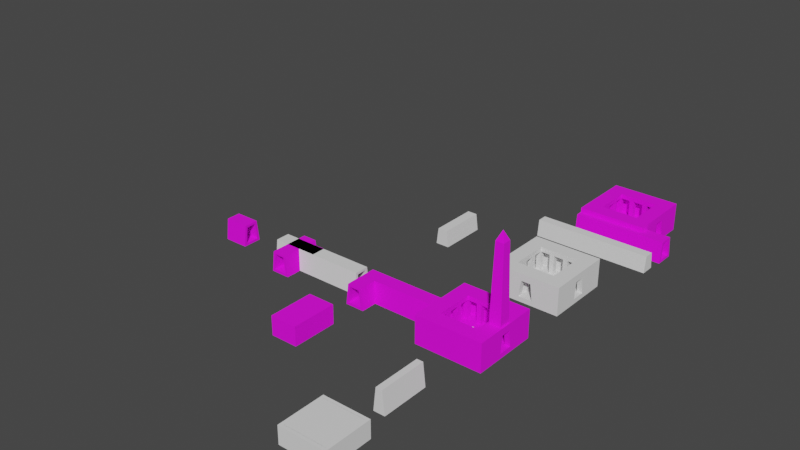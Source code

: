 # Source: courtyard.blend  (saved by Blender 3.4.6; exported with 4.5.12 LTS)
import bpy
from mathutils import Matrix  # noqa: F401  (used for matrix-valued properties, if any)

bpy.ops.wm.read_factory_settings(use_empty=True)
scene = bpy.context.scene
scene.name = 'Scene'

# ---- collections
col_collection = bpy.data.collections.new('Collection'); scene.collection.children.link(col_collection)

# ---- images (referenced by path relative to the original .blend; pixels are not part of the script)
import os
ASSET_DIR = os.environ.get("B2B_ASSET_DIR", "")  # directory of the original .blend (textures are referenced by path, not embedded)
HERE = os.path.dirname(os.path.abspath(__file__))  # packed textures are extracted next to this script under _unpacked/

def load_image(name, relpath, width, height, colorspace="sRGB"):
    """Load a texture the original file referenced (path relative to the .blend, or extracted next to this script)."""
    p = next((c for c in (os.path.join(HERE, relpath), os.path.join(ASSET_DIR, relpath)) if relpath and os.path.exists(c)), "")
    if p:
        img = bpy.data.images.load(p, check_existing=True)
        img.name = name
    else:  # same state as the original file: an image datablock whose file is absent (Cycles renders it pink)
        img = bpy.data.images.new(name, width, height)
        img.source = "FILE"
        img.filepath = "//" + (relpath or name)
    img.colorspace_settings.name = colorspace
    return img
img_stone_1_atlas_png = load_image('stone-1-atlas.png', 'stone-1-atlas.png', 1024, 1024, 'sRGB')

# ---- materials (node trees are filled in below, after node groups)
mat_stone_1 = bpy.data.materials.new('stone-1')
mat_stone_1.use_transparent_shadow = False

# ---- node groups
ng_auto_smooth = bpy.data.node_groups.new('Auto Smooth', 'GeometryNodeTree')
_s = ng_auto_smooth.interface.new_socket(name='Geometry', in_out='OUTPUT', socket_type='NodeSocketGeometry')
_s = ng_auto_smooth.interface.new_socket(name='Geometry', in_out='INPUT', socket_type='NodeSocketGeometry')
_s = ng_auto_smooth.interface.new_socket(name='Angle', in_out='INPUT', socket_type='NodeSocketFloat')
_s.subtype = 'ANGLE'
_s.min_value = 0.0
_s.max_value = 3.142
ng_auto_smooth.is_modifier = True
_N = ng_auto_smooth.nodes; _L = ng_auto_smooth.links
n0 = _N.new('NodeGroupOutput'); n0.name = 'Group Output'; n0.location = (480, -100)
n1 = _N.new('NodeGroupInput'); n1.name = 'Group Input'; n1.location = (-420, -300)
n2 = _N.new('NodeGroupInput'); n2.name = 'Group Input.001'; n2.location = (-60, -100)
n3 = _N.new('GeometryNodeSetShadeSmooth'); n3.name = 'Set Shade Smooth'; n3.location = (120, -100)
n3.domain = 'EDGE'
n4 = _N.new('GeometryNodeSetShadeSmooth'); n4.name = 'Set Shade Smooth.001'; n4.location = (300, -100)
n5 = _N.new('GeometryNodeInputMeshEdgeAngle'); n5.name = 'Edge Angle'; n5.location = (-420, -220)
n6 = _N.new('GeometryNodeInputEdgeSmooth'); n6.name = 'Is Edge Smooth'; n6.location = (-60, -160)
n7 = _N.new('GeometryNodeInputShadeSmooth'); n7.name = 'Is Face Smooth'; n7.location = (-240, -340)
n8 = _N.new('FunctionNodeBooleanMath'); n8.name = 'Boolean Math'; n8.location = (-60, -220)
n9 = _N.new('FunctionNodeCompare'); n9.name = 'Compare'; n9.location = (-240, -180)
n9.operation = 'LESS_EQUAL'
_L.new(n5.outputs[0], n9.inputs[0])
_L.new(n4.outputs[0], n0.inputs[0])
_L.new(n1.outputs[1], n9.inputs[1])
_L.new(n9.outputs[0], n8.inputs[0])
_L.new(n7.outputs[0], n8.inputs[1])
_L.new(n2.outputs[0], n3.inputs[0])
_L.new(n6.outputs[0], n3.inputs[1])
_L.new(n3.outputs[0], n4.inputs[0])
_L.new(n8.outputs[0], n3.inputs[2])
n0.is_active_output = True

# ---- material node trees
mat_stone_1.use_nodes = True; mat_stone_1.node_tree.nodes.clear()
_N = mat_stone_1.node_tree.nodes; _L = mat_stone_1.node_tree.links
n0 = _N.new('ShaderNodeBsdfPrincipled'); n0.name = 'Principled BSDF'; n0.location = (10, 300)
n0.distribution = 'GGX'
n0.subsurface_method = 'RANDOM_WALK_SKIN'
n0.inputs[2].default_value = 1.0
n0.inputs[3].default_value = 1.45
n0.inputs[13].default_value = 0.2727
n0.inputs[27].default_value = (0.0, 0.0, 0.0, 1.0)
n0.inputs[28].default_value = 1.0
n1 = _N.new('ShaderNodeOutputMaterial'); n1.name = 'Material Output'; n1.location = (300, 300)
n2 = _N.new('ShaderNodeTexImage'); n2.name = 'Image Texture'; n2.location = (-288, 210)
n2.image = img_stone_1_atlas_png
_L.new(n0.outputs[0], n1.inputs[0])
_L.new(n2.outputs[0], n0.inputs[0])
n1.is_active_output = True

# ---- world
world_world = bpy.data.worlds.new('World'); scene.world = world_world
world_world.use_nodes = True; world_world.node_tree.nodes.clear()
_N = world_world.node_tree.nodes; _L = world_world.node_tree.links
n0 = _N.new('ShaderNodeOutputWorld'); n0.name = 'World Output'; n0.location = (300, 300)
n1 = _N.new('ShaderNodeBackground'); n1.name = 'Background'; n1.location = (10, 300)
n1.inputs[0].default_value = (0.05088, 0.05088, 0.05088, 1.0)
_L.new(n1.outputs[0], n0.inputs[0])
n0.is_active_output = True
world_world.color = (0.05088, 0.05088, 0.05088)
world_world.use_sun_shadow = False
world_world.sun_shadow_jitter_overblur = 0.0

# ---- meshes
me_plane = bpy.data.meshes.new('Plane')
me_plane.from_pydata([(-1.004, -1.004, 0.0), (1.004, -1.004, 0.0), (-1.004, 1.004, 0.0), (1.004, 1.004, 0.0), (-1.004, 1.004, 0.6698), (-1.004, -1.004, 0.6698), (1.004, -1.004, 0.6698), (1.004, 1.004, 0.6698), (-1.198, 1.197, -0.1732), (-1.198, -1.197, -0.1732), (1.197, -1.197, -0.1732), (1.197, 1.197, -0.1732), (-1.198, 1.197, 0.6698), (-1.198, -1.197, 0.6698), (1.197, -1.197, 0.6698), (1.197, 1.197, 0.6698), (0.1432, 0.1349, 0.0), (0.573, 0.1349, 0.0), (0.573, 0.5646, 0.0), (0.1432, 0.5646, 0.0), (0.1432, 0.5646, -0.1732), (0.1432, 0.1349, -0.1732), (0.573, 0.1349, -0.1732), (0.573, 0.5646, -0.1732), (-1.004, -0.1723, 0.5856), (-1.004, 0.1723, 0.5856), (-1.004, -0.2457, 2.384e-07), (-1.004, 0.2457, 2.384e-07), (-1.198, -0.2457, 2.384e-07), (-1.198, 0.2457, 2.384e-07), (-1.198, -0.1723, 0.5856), (-1.198, 0.1723, 0.5856), (-1.004, -1.004, 0.8371), (1.004, -1.004, 0.8371), (-1.198, 1.197, 0.8371), (-1.198, -1.197, 0.8371), (1.197, 1.197, 0.8371), (1.197, -1.197, 0.8371), (-1.004, 1.004, 0.8371), (1.004, 1.004, 0.8371), (-0.6692, -0.6692, 0.6698), (0.6692, -0.6692, 0.6698), (-0.6692, 0.6692, 0.6698), (0.6692, 0.6692, 0.6698), (-0.6692, 0.6692, 0.8371), (0.6692, 0.6692, 0.8371), (-0.6692, -0.6692, 0.8371), (0.6692, -0.6692, 0.8371), (1.004, 0.1723, 0.5856), (1.004, -0.1723, 0.5856), (1.004, -0.2457, 2.384e-07), (1.004, 0.2457, 2.384e-07), (1.197, -0.2457, 2.384e-07), (1.197, 0.2457, 2.384e-07), (1.197, 0.1723, 0.5856), (1.197, -0.1723, 0.5856)], [], [(1, 3, 18, 17), (16, 0, 1, 17), (3, 7, 4, 2), (0, 5, 6, 1), (1, 6, 7, 3, 51, 48, 49, 50), (3, 1, 50, 51), (24, 5, 0, 26), (26, 0, 2, 27), (11, 10, 22, 23), (20, 8, 11, 23), (11, 8, 12, 15), (9, 10, 14, 13), (52, 10, 11, 53), (55, 14, 10, 52), (31, 12, 8, 29), (8, 9, 28, 29), (14, 15, 36, 37), (12, 13, 35, 34), (33, 39, 45, 47), (15, 12, 34, 36), (23, 22, 21, 20), (17, 18, 19, 16), (18, 3, 2, 19), (19, 2, 0, 16), (9, 8, 20, 21), (10, 9, 21, 22), (29, 27, 25, 31), (26, 28, 30, 24), (26, 27, 29, 28), (31, 25, 24, 30), (30, 13, 12, 31), (28, 9, 13, 30), (25, 4, 5, 24), (27, 2, 4, 25), (39, 33, 37, 36), (32, 38, 34, 35), (38, 39, 36, 34), (33, 32, 35, 37), (4, 7, 43, 42), (13, 14, 37, 35), (32, 33, 47, 46), (38, 32, 46, 44), (42, 43, 45, 44), (41, 40, 46, 47), (43, 41, 47, 45), (40, 42, 44, 46), (6, 5, 40, 41), (7, 6, 41, 43), (5, 4, 42, 40), (39, 38, 44, 45), (55, 49, 48, 54), (51, 50, 52, 53), (54, 48, 51, 53), (52, 50, 49, 55), (54, 15, 14, 55), (53, 11, 15, 54)])
me_plane.polygons.foreach_set('material_index', [0, 0, 0, 0, 0, 0, 0, 0, 0, 0, 0, 0, 0, 0, 0, 0, 0, 0, 0, 0, 0, 0, 0, 0, 0, 0, 568, 568, 568, 568, 0, 0, 0, 0, 0, 0, 0, 0, 0, 0, 0, 0, 0, 0, 0, 0, 0, 0, 0, 0, 568, 568, 568, 568, 0, 0])
_uv = me_plane.uv_layers.new(name='UVMap')
_uv.uv.foreach_set('vector', [0.9072, 0.9124, 0.5916, 0.9124, 0.6606, 0.8446, 0.7282, 0.8446, 0.7282, 0.7771, 0.9072, 0.5967, 0.9072, 0.9124, 0.7282, 0.8446, 0.488, 0.7933, 0.488, 0.9942, 0.006785, 0.9942, 0.006785, 0.7933, 0.4913, 0.8315, 0.4913, 0.9932, 0.006648, 0.9932, 0.006648, 0.8315, 0.4941, 0.8355, 0.4941, 0.9962, 0.01244, 0.9962, 0.01244, 0.8355, 0.1943, 0.8355, 0.2119, 0.976, 0.2946, 0.976, 0.3122, 0.8355, 0.03274, 0.2368, 0.4374, 0.1576, 0.2946, 0.1211, 0.1801, 0.1681, 0.2154, 0.9744, 0.02227, 0.994, 0.02227, 0.8384, 0.1984, 0.8384, 0.2791, 0.7641, 0.4374, 0.6881, 6.613e-05, 0.7683, 0.1412, 0.81, 0.1333, 0.3534, 0.2995, 0.274, 0.1719, 0.461, 0.1329, 0.4842, 0.1265, 0.585, 0.02558, 0.9999, 0.1333, 0.3534, 0.1329, 0.4842, 0.6538, 0.4915, 0.6538, 0.01862, 0.8202, 0.01862, 0.8202, 0.4915, 0.7027, 0.4744, 0.7027, 0.02646, 0.8603, 0.02646, 0.8603, 0.4744, 0.9592, 0.2047, 0.9936, 0.01559, 0.9936, 0.4914, 0.9592, 0.3024, 0.8428, 0.2193, 0.8261, 0.01559, 0.9936, 0.01559, 0.9592, 0.2047, 0.7839, 0.2831, 0.8007, 0.487, 0.6329, 0.487, 0.6674, 0.2977, 0.6329, 0.487, 0.6329, 0.01078, 0.6674, 0.2, 0.6674, 0.2977, 0.8261, 0.01559, 0.8261, 0.4914, 0.7928, 0.4914, 0.7928, 0.01559, 0.8007, 0.487, 0.8007, 0.01078, 0.8339, 0.01078, 0.8339, 0.487, 0.946, 0.4472, 0.5527, 0.4472, 0.6183, 0.3816, 0.8804, 0.3816, 0.8202, 0.4915, 0.8202, 0.01862, 0.8533, 0.01862, 0.8533, 0.4915, 0.1329, 0.4842, 0.1719, 0.461, 0.1444, 0.549, 0.1265, 0.585, 0.7282, 0.8446, 0.6606, 0.8446, 0.6606, 0.7771, 0.7282, 0.7771, 0.6606, 0.8446, 0.5916, 0.9124, 0.5916, 0.5967, 0.6606, 0.7771, 0.6606, 0.7771, 0.5916, 0.5967, 0.9072, 0.5967, 0.7282, 0.7771, 0.364, 0.6339, 0.02558, 0.9999, 0.1265, 0.585, 0.1444, 0.549, 0.2995, 0.274, 0.364, 0.6339, 0.1444, 0.549, 0.1719, 0.461, 0.6155, 0.1691, 0.6155, 0.07309, 0.9081, 0.07309, 0.9081, 0.1691, 0.5531, 0.4644, 0.5531, 0.3402, 0.9315, 0.3402, 0.9315, 0.4644, 0.0113, 0.1491, 0.2026, 0.1478, 0.2021, 0.07236, 0.01077, 0.07371, 0.05373, 0.01543, 0.1725, 0.01543, 0.1725, 0.2268, 0.05373, 0.2268, 0.7839, 0.2146, 0.8007, 0.01078, 0.8007, 0.487, 0.7839, 0.2831, 0.6674, 0.2, 0.6329, 0.01078, 0.8007, 0.01078, 0.7839, 0.2146, 0.2954, 0.9744, 0.4886, 0.994, 0.02227, 0.994, 0.2154, 0.9744, 0.3125, 0.8384, 0.4886, 0.8384, 0.4886, 0.994, 0.2954, 0.9744, 0.5527, 0.4472, 0.946, 0.4472, 0.9837, 0.485, 0.515, 0.485, 0.946, 0.05398, 0.5527, 0.05398, 0.515, 0.01605, 0.9837, 0.01605, 0.5527, 0.05398, 0.5527, 0.4472, 0.515, 0.485, 0.515, 0.01605, 0.946, 0.4472, 0.946, 0.05398, 0.9837, 0.01605, 0.9837, 0.485, 0.9945, 0.996, 0.5078, 0.996, 0.5753, 0.9285, 0.927, 0.9285, 0.8603, 0.4744, 0.8603, 0.02646, 0.8916, 0.02646, 0.8916, 0.4744, 0.946, 0.05398, 0.946, 0.4472, 0.8804, 0.3816, 0.8804, 0.1196, 0.5527, 0.05398, 0.946, 0.05398, 0.8804, 0.1196, 0.6183, 0.1196, 0.9205, 0.6016, 0.9205, 0.91, 0.8819, 0.91, 0.8819, 0.6016, 0.9131, 0.9189, 0.9131, 0.5802, 0.8707, 0.5802, 0.8707, 0.9189, 0.5952, 0.8955, 0.5952, 0.6129, 0.6305, 0.6129, 0.6305, 0.8955, 0.603, 0.9095, 0.9049, 0.9095, 0.9049, 0.8718, 0.603, 0.8718, 0.5078, 0.5093, 0.9945, 0.5093, 0.927, 0.5768, 0.5753, 0.5768, 0.5078, 0.996, 0.5078, 0.5093, 0.5753, 0.5768, 0.5753, 0.9285, 0.9945, 0.5093, 0.9945, 0.996, 0.927, 0.9285, 0.927, 0.5768, 0.5527, 0.4472, 0.5527, 0.05398, 0.6183, 0.1196, 0.6183, 0.3816, 0.1371, 0.2242, 0.03931, 0.2242, 0.03931, 0.04928, 0.1371, 0.04928, 0.01934, 0.1596, 0.2055, 0.1596, 0.2055, 0.2326, 0.01934, 0.2326, 0.9731, 0.2382, 0.9731, 0.09416, 0.5318, 0.09416, 0.5318, 0.2382, 0.5318, 0.2383, 0.5318, 0.3824, 0.9731, 0.3824, 0.9731, 0.2383, 0.8428, 0.2878, 0.8261, 0.4914, 0.8261, 0.01559, 0.8428, 0.2193, 0.9592, 0.3024, 0.9936, 0.4914, 0.8261, 0.4914, 0.8428, 0.2878])
me_plane.materials.append(mat_stone_1)
me_plane.update()
me_cylinder = bpy.data.meshes.new('Cylinder')
me_cylinder.from_pydata([(0.0, 0.6, -0.875), (0.0, 0.6, 0.875), (0.1171, 0.5885, -0.875), (0.1171, 0.5885, 0.875), (0.2296, 0.5543, -0.875), (0.2296, 0.5543, 0.875), (0.3333, 0.4989, -0.875), (0.3333, 0.4989, 0.875), (0.4243, 0.4243, -0.875), (0.4243, 0.4243, 0.875), (0.4989, 0.3333, -0.875), (0.4989, 0.3333, 0.875), (0.5543, 0.2296, -0.875), (0.5543, 0.2296, 0.875), (0.5885, 0.1171, -0.875), (0.5885, 0.1171, 0.875), (0.6, 0.0, -0.875), (0.6, 0.0, 0.875), (0.5885, -0.1171, -0.875), (0.5885, -0.1171, 0.875), (0.5543, -0.2296, -0.875), (0.5543, -0.2296, 0.875), (0.4989, -0.3333, -0.875), (0.4989, -0.3333, 0.875), (0.4243, -0.4243, -0.875), (0.4243, -0.4243, 0.875), (0.3333, -0.4989, -0.875), (0.3333, -0.4989, 0.875), (0.2296, -0.5543, -0.875), (0.2296, -0.5543, 0.875), (0.1171, -0.5885, -0.875), (0.1171, -0.5885, 0.875), (0.0, -0.6, -0.875), (0.0, -0.6, 0.875), (-0.1171, -0.5885, -0.875), (-0.1171, -0.5885, 0.875), (-0.2296, -0.5543, -0.875), (-0.2296, -0.5543, 0.875), (-0.3333, -0.4989, -0.875), (-0.3333, -0.4989, 0.875), (-0.4243, -0.4243, -0.875), (-0.4243, -0.4243, 0.875), (-0.4989, -0.3333, -0.875), (-0.4989, -0.3333, 0.875), (-0.5543, -0.2296, -0.875), (-0.5543, -0.2296, 0.875), (-0.5885, -0.1171, -0.875), (-0.5885, -0.1171, 0.875), (-0.6, 0.0, -0.875), (-0.6, 0.0, 0.875), (-0.5885, 0.1171, -0.875), (-0.5885, 0.1171, 0.875), (-0.5543, 0.2296, -0.875), (-0.5543, 0.2296, 0.875), (-0.4989, 0.3333, -0.875), (-0.4989, 0.3333, 0.875), (-0.4243, 0.4243, -0.875), (-0.4243, 0.4243, 0.875), (-0.3333, 0.4989, -0.875), (-0.3333, 0.4989, 0.875), (-0.2296, 0.5543, -0.875), (-0.2296, 0.5543, 0.875), (-0.1171, 0.5885, -0.875), (-0.1171, 0.5885, 0.875)], [], [(0, 1, 3, 2), (2, 3, 5, 4), (4, 5, 7, 6), (6, 7, 9, 8), (8, 9, 11, 10), (10, 11, 13, 12), (12, 13, 15, 14), (14, 15, 17, 16), (16, 17, 19, 18), (18, 19, 21, 20), (20, 21, 23, 22), (22, 23, 25, 24), (24, 25, 27, 26), (26, 27, 29, 28), (28, 29, 31, 30), (30, 31, 33, 32), (32, 33, 35, 34), (34, 35, 37, 36), (36, 37, 39, 38), (38, 39, 41, 40), (40, 41, 43, 42), (42, 43, 45, 44), (44, 45, 47, 46), (46, 47, 49, 48), (48, 49, 51, 50), (50, 51, 53, 52), (52, 53, 55, 54), (54, 55, 57, 56), (56, 57, 59, 58), (58, 59, 61, 60), (3, 1, 63, 61, 59, 57, 55, 53, 51, 49, 47, 45, 43, 41, 39, 37, 35, 33, 31, 29, 27, 25, 23, 21, 19, 17, 15, 13, 11, 9, 7, 5), (60, 61, 63, 62), (62, 63, 1, 0), (0, 2, 4, 6, 8, 10, 12, 14, 16, 18, 20, 22, 24, 26, 28, 30, 32, 34, 36, 38, 40, 42, 44, 46, 48, 50, 52, 54, 56, 58, 60, 62)])
_uv = me_cylinder.uv_layers.new(name='UVMap')
_uv.uv.foreach_set('vector', [1.0, 0.5, 1.0, 1.0, 0.9688, 1.0, 0.9688, 0.5, 0.9688, 0.5, 0.9688, 1.0, 0.9375, 1.0, 0.9375, 0.5, 0.9375, 0.5, 0.9375, 1.0, 0.9062, 1.0, 0.9062, 0.5, 0.9062, 0.5, 0.9062, 1.0, 0.875, 1.0, 0.875, 0.5, 0.875, 0.5, 0.875, 1.0, 0.8438, 1.0, 0.8438, 0.5, 0.8438, 0.5, 0.8438, 1.0, 0.8125, 1.0, 0.8125, 0.5, 0.8125, 0.5, 0.8125, 1.0, 0.7812, 1.0, 0.7812, 0.5, 0.7812, 0.5, 0.7812, 1.0, 0.75, 1.0, 0.75, 0.5, 0.75, 0.5, 0.75, 1.0, 0.7188, 1.0, 0.7188, 0.5, 0.7188, 0.5, 0.7188, 1.0, 0.6875, 1.0, 0.6875, 0.5, 0.6875, 0.5, 0.6875, 1.0, 0.6562, 1.0, 0.6562, 0.5, 0.6562, 0.5, 0.6562, 1.0, 0.625, 1.0, 0.625, 0.5, 0.625, 0.5, 0.625, 1.0, 0.5938, 1.0, 0.5938, 0.5, 0.5938, 0.5, 0.5938, 1.0, 0.5625, 1.0, 0.5625, 0.5, 0.5625, 0.5, 0.5625, 1.0, 0.5312, 1.0, 0.5312, 0.5, 0.5312, 0.5, 0.5312, 1.0, 0.5, 1.0, 0.5, 0.5, 0.5, 0.5, 0.5, 1.0, 0.4688, 1.0, 0.4688, 0.5, 0.4688, 0.5, 0.4688, 1.0, 0.4375, 1.0, 0.4375, 0.5, 0.4375, 0.5, 0.4375, 1.0, 0.4062, 1.0, 0.4062, 0.5, 0.4062, 0.5, 0.4062, 1.0, 0.375, 1.0, 0.375, 0.5, 0.375, 0.5, 0.375, 1.0, 0.3438, 1.0, 0.3438, 0.5, 0.3438, 0.5, 0.3438, 1.0, 0.3125, 1.0, 0.3125, 0.5, 0.3125, 0.5, 0.3125, 1.0, 0.2812, 1.0, 0.2812, 0.5, 0.2812, 0.5, 0.2812, 1.0, 0.25, 1.0, 0.25, 0.5, 0.25, 0.5, 0.25, 1.0, 0.2188, 1.0, 0.2188, 0.5, 0.2188, 0.5, 0.2188, 1.0, 0.1875, 1.0, 0.1875, 0.5, 0.1875, 0.5, 0.1875, 1.0, 0.1562, 1.0, 0.1562, 0.5, 0.1562, 0.5, 0.1562, 1.0, 0.125, 1.0, 0.125, 0.5, 0.125, 0.5, 0.125, 1.0, 0.09375, 1.0, 0.09375, 0.5, 0.09375, 0.5, 0.09375, 1.0, 0.0625, 1.0, 0.0625, 0.5, 0.2968, 0.4854, 0.25, 0.49, 0.2032, 0.4854, 0.1582, 0.4717, 0.1167, 0.4496, 0.08029, 0.4197, 0.05045, 0.3833, 0.02827, 0.3418, 0.01461, 0.2968, 0.01, 0.25, 0.01461, 0.2032, 0.02827, 0.1582, 0.05045, 0.1167, 0.08029, 0.08029, 0.1167, 0.05045, 0.1582, 0.02827, 0.2032, 0.01461, 0.25, 0.01, 0.2968, 0.01461, 0.3418, 0.02827, 0.3833, 0.05045, 0.4197, 0.08029, 0.4496, 0.1167, 0.4717, 0.1582, 0.4854, 0.2032, 0.49, 0.25, 0.4854, 0.2968, 0.4717, 0.3418, 0.4496, 0.3833, 0.4197, 0.4197, 0.3833, 0.4496, 0.3418, 0.4717, 0.0625, 0.5, 0.0625, 1.0, 0.03125, 1.0, 0.03125, 0.5, 0.03125, 0.5, 0.03125, 1.0, 0.0, 1.0, 0.0, 0.5, 0.75, 0.49, 0.7968, 0.4854, 0.8418, 0.4717, 0.8833, 0.4496, 0.9197, 0.4197, 0.9496, 0.3833, 0.9717, 0.3418, 0.9854, 0.2968, 0.99, 0.25, 0.9854, 0.2032, 0.9717, 0.1582, 0.9496, 0.1167, 0.9197, 0.08029, 0.8833, 0.05045, 0.8418, 0.02827, 0.7968, 0.01461, 0.75, 0.01, 0.7032, 0.01461, 0.6582, 0.02827, 0.6167, 0.05045, 0.5803, 0.08029, 0.5504, 0.1167, 0.5283, 0.1582, 0.5146, 0.2032, 0.51, 0.25, 0.5146, 0.2968, 0.5283, 0.3418, 0.5504, 0.3833, 0.5803, 0.4197, 0.6167, 0.4496, 0.6582, 0.4717, 0.7032, 0.4854])
me_cylinder.update()
me_cube_004 = bpy.data.meshes.new('Cube.004')
me_cube_004.from_pydata([(-1.0, -1.0, -1.0), (-1.0, -1.0, 7.0), (-1.0, 1.0, -1.0), (-1.0, 1.0, 7.0), (1.0, -1.0, -1.0), (1.0, -1.0, 7.0), (1.0, 1.0, -1.0), (1.0, 1.0, 7.0), (-7.0, -1.0, -1.0), (-7.0, -1.0, 7.0), (-7.0, 1.0, -1.0), (-7.0, 1.0, 7.0), (-5.0, -1.0, -1.0), (-5.0, -1.0, 7.0), (-5.0, 1.0, -1.0), (-5.0, 1.0, 7.0), (5.0, -17.0, -1.0), (5.0, -17.0, 7.0), (7.0, -17.0, -1.0), (7.0, -17.0, 7.0), (5.0, -19.0, -1.0), (5.0, -19.0, 7.0), (7.0, -19.0, -1.0), (7.0, -19.0, 7.0), (5.0, -11.0, -1.0), (5.0, -11.0, 7.0), (7.0, -11.0, -1.0), (7.0, -11.0, 7.0), (5.0, -13.0, -1.0), (5.0, -13.0, 7.0), (7.0, -13.0, -1.0), (7.0, -13.0, 7.0), (5.0, -5.0, -1.0), (5.0, -5.0, 7.0), (7.0, -5.0, -1.0), (7.0, -5.0, 7.0), (5.0, -7.0, -1.0), (5.0, -7.0, 7.0), (7.0, -7.0, -1.0), (7.0, -7.0, 7.0), (5.0, 1.0, -1.0), (5.0, 1.0, 7.0), (7.0, 1.0, -1.0), (7.0, 1.0, 7.0), (5.0, -1.0, -1.0), (5.0, -1.0, 7.0), (7.0, -1.0, -1.0), (7.0, -1.0, 7.0), (-13.0, -17.0, -1.0), (-13.0, -17.0, 7.0), (-11.0, -17.0, -1.0), (-11.0, -17.0, 7.0), (-13.0, -19.0, -1.0), (-13.0, -19.0, 7.0), (-11.0, -19.0, -1.0), (-11.0, -19.0, 7.0), (-13.0, -11.0, -1.0), (-13.0, -11.0, 7.0), (-11.0, -11.0, -1.0), (-11.0, -11.0, 7.0), (-13.0, -13.0, -1.0), (-13.0, -13.0, 7.0), (-11.0, -13.0, -1.0), (-11.0, -13.0, 7.0), (-13.0, -5.0, -1.0), (-13.0, -5.0, 7.0), (-11.0, -5.0, -1.0), (-11.0, -5.0, 7.0), (-13.0, -7.0, -1.0), (-13.0, -7.0, 7.0), (-11.0, -7.0, -1.0), (-11.0, -7.0, 7.0), (-13.0, 1.0, -1.0), (-13.0, 1.0, 7.0), (-11.0, 1.0, -1.0), (-11.0, 1.0, 7.0), (-13.0, -1.0, -1.0), (-13.0, -1.0, 7.0), (-11.0, -1.0, -1.0), (-11.0, -1.0, 7.0), (-1.0, -19.0, -1.0), (-1.0, -19.0, 7.0), (-1.0, -17.0, -1.0), (-1.0, -17.0, 7.0), (1.0, -19.0, -1.0), (1.0, -19.0, 7.0), (1.0, -17.0, -1.0), (1.0, -17.0, 7.0), (-7.0, -19.0, -1.0), (-7.0, -19.0, 7.0), (-7.0, -17.0, -1.0), (-7.0, -17.0, 7.0), (-5.0, -19.0, -1.0), (-5.0, -19.0, 7.0), (-5.0, -17.0, -1.0), (-5.0, -17.0, 7.0), (-1.0, -19.0, 1.591), (-1.0, -19.0, 4.292), (-1.0, -17.0, 4.292), (-1.0, -17.0, 1.591), (1.0, -17.0, 4.292), (1.0, -17.0, 1.591), (1.0, -19.0, 4.292), (1.0, -19.0, 1.591)], [], [(0, 1, 3, 2), (2, 3, 7, 6), (6, 7, 5, 4), (4, 5, 1, 0), (2, 6, 4, 0), (7, 3, 1, 5), (8, 9, 11, 10), (10, 11, 15, 14), (14, 15, 13, 12), (12, 13, 9, 8), (10, 14, 12, 8), (15, 11, 9, 13), (16, 17, 19, 18), (18, 19, 23, 22), (22, 23, 21, 20), (20, 21, 17, 16), (18, 22, 20, 16), (23, 19, 17, 21), (24, 25, 27, 26), (26, 27, 31, 30), (30, 31, 29, 28), (28, 29, 25, 24), (26, 30, 28, 24), (31, 27, 25, 29), (32, 33, 35, 34), (34, 35, 39, 38), (38, 39, 37, 36), (36, 37, 33, 32), (34, 38, 36, 32), (39, 35, 33, 37), (40, 41, 43, 42), (42, 43, 47, 46), (46, 47, 45, 44), (44, 45, 41, 40), (42, 46, 44, 40), (47, 43, 41, 45), (48, 49, 51, 50), (50, 51, 55, 54), (54, 55, 53, 52), (52, 53, 49, 48), (50, 54, 52, 48), (55, 51, 49, 53), (56, 57, 59, 58), (58, 59, 63, 62), (62, 63, 61, 60), (60, 61, 57, 56), (58, 62, 60, 56), (63, 59, 57, 61), (64, 65, 67, 66), (66, 67, 71, 70), (70, 71, 69, 68), (68, 69, 65, 64), (66, 70, 68, 64), (71, 67, 65, 69), (72, 73, 75, 74), (74, 75, 79, 78), (78, 79, 77, 76), (76, 77, 73, 72), (74, 78, 76, 72), (79, 75, 73, 77), (97, 81, 83, 98), (98, 83, 87, 100), (100, 87, 85, 102), (102, 85, 81, 97), (82, 86, 84, 80), (87, 83, 81, 85), (88, 89, 91, 90), (90, 91, 95, 94), (94, 95, 93, 92), (92, 93, 89, 88), (90, 94, 92, 88), (95, 91, 89, 93), (84, 103, 96, 80), (103, 102, 97, 96), (86, 101, 103, 84), (101, 100, 102, 103), (82, 99, 101, 86), (99, 98, 100, 101), (80, 96, 99, 82), (96, 97, 98, 99)])
me_cube_004.polygons.foreach_set('use_smooth', [True] * 80)
me_cube_004.polygons.foreach_set('material_index', [0, 0, 0, 0, 0, 0, 1, 1, 1, 1, 0, 0, 1, 1, 1, 1, 0, 0, 0, 0, 0, 0, 0, 0, 1, 1, 1, 1, 0, 0, 0, 0, 0, 0, 0, 0, 0, 0, 0, 0, 0, 0, 1, 1, 1, 1, 0, 0, 1, 1, 1, 1, 0, 0, 0, 0, 0, 0, 0, 0, 0, 0, 0, 0, 0, 0, 1, 1, 1, 1, 0, 0, 0, 0, 0, 0, 0, 0, 0, 0])
_uv = me_cube_004.uv_layers.new(name='UVMap')
_uv.uv.foreach_set('vector', [0.1325, 0.5226, 0.1325, 0.9806, 0.01797, 0.9806, 0.01797, 0.5226, 0.4759, 0.5226, 0.4759, 0.9806, 0.3614, 0.9806, 0.3614, 0.5226, 0.3614, 0.5226, 0.3614, 0.9806, 0.247, 0.9806, 0.247, 0.5226, 0.247, 0.5226, 0.247, 0.9806, 0.1325, 0.9806, 0.1325, 0.5226, 0.6465, 0.4013, 0.6465, 0.2014, 0.8464, 0.2014, 0.8464, 0.4013, 0.6621, 0.4044, 0.6621, 0.2045, 0.862, 0.2045, 0.862, 0.4044, 0.4241, 0.2743, 0.4241, 0.4886, 0.3705, 0.4886, 0.3705, 0.2743, 0.3705, 0.2743, 0.3705, 0.4886, 0.3169, 0.4886, 0.3169, 0.2743, 0.3169, 0.2743, 0.3169, 0.4886, 0.2634, 0.4886, 0.2634, 0.2743, 0.4777, 0.2743, 0.4777, 0.4886, 0.4241, 0.4886, 0.4241, 0.2743, 0.625, 0.1224, 0.8249, 0.1224, 0.8249, 0.3223, 0.625, 0.3223, 0.6094, 0.3193, 0.6094, 0.1194, 0.8093, 0.1194, 0.8093, 0.3193, 0.4798, 0.5213, 0.4798, 0.9797, 0.3652, 0.9797, 0.3652, 0.5213, 0.3652, 0.5213, 0.3652, 0.9797, 0.2506, 0.9797, 0.2506, 0.5213, 0.2506, 0.5213, 0.2506, 0.9797, 0.136, 0.9797, 0.136, 0.5213, 0.136, 0.5213, 0.136, 0.9797, 0.02135, 0.9797, 0.02135, 0.5213, 0.6367, 0.3321, 0.6367, 0.1322, 0.8366, 0.1322, 0.8366, 0.3321, 0.6211, 0.329, 0.6211, 0.1291, 0.821, 0.1291, 0.821, 0.329, 0.05921, 0.01022, 0.05921, 0.2232, 0.005954, 0.2232, 0.005954, 0.01022, 0.219, 0.01022, 0.219, 0.2232, 0.1657, 0.2232, 0.1657, 0.01022, 0.1657, 0.01022, 0.1657, 0.2232, 0.1125, 0.2232, 0.1125, 0.01022, 0.1125, 0.01022, 0.1125, 0.2232, 0.05921, 0.2232, 0.05921, 0.01022, 0.6425, 0.3106, 0.6425, 0.1107, 0.8424, 0.1107, 0.8424, 0.3106, 0.627, 0.3076, 0.627, 0.1077, 0.8269, 0.1077, 0.8269, 0.3076, 0.563, 0.1588, 0.9398, 0.1523, 0.9414, 0.2464, 0.5646, 0.253, 0.5646, 0.253, 0.9414, 0.2464, 0.943, 0.3406, 0.5663, 0.3472, 0.5663, 0.3472, 0.943, 0.3406, 0.9447, 0.4348, 0.5679, 0.4414, 0.5614, 0.06464, 0.9381, 0.05807, 0.9398, 0.1523, 0.563, 0.1588, 0.6153, 0.2704, 0.6153, 0.07054, 0.8152, 0.07054, 0.8152, 0.2704, 0.6308, 0.2735, 0.6308, 0.0736, 0.8307, 0.0736, 0.8307, 0.2735, 0.5076, 0.3607, 0.9887, 0.3607, 0.9887, 0.481, 0.5076, 0.481, 0.5076, -9.888e-05, 0.9887, -9.905e-05, 0.9887, 0.1202, 0.5076, 0.1202, 0.5076, 0.1202, 0.9887, 0.1202, 0.9887, 0.2404, 0.5076, 0.2404, 0.5076, 0.2404, 0.9887, 0.2404, 0.9887, 0.3607, 0.5076, 0.3607, 0.7819, 0.3536, 0.582, 0.3536, 0.582, 0.1537, 0.7819, 0.1537, 0.5664, 0.1506, 0.7663, 0.1506, 0.7663, 0.3505, 0.5664, 0.3505, 0.1345, 0.5167, 0.1345, 0.9778, 0.2498, 0.9778, 0.2498, 0.5167, 0.2498, 0.5167, 0.2498, 0.9778, 0.3651, 0.9778, 0.3651, 0.5167, 0.3651, 0.5167, 0.3651, 0.9778, 0.4803, 0.9778, 0.4803, 0.5167, 0.01926, 0.5167, 0.01926, 0.9778, 0.1345, 0.9778, 0.1345, 0.5167, 0.6718, 0.3067, 0.6718, 0.1068, 0.8717, 0.1068, 0.8717, 0.3067, 0.6563, 0.3037, 0.6563, 0.1037, 0.8562, 0.1037, 0.8562, 0.3037, 0.486, 0.5157, 0.486, 0.9801, 0.3699, 0.9801, 0.3699, 0.5157, 0.3699, 0.5157, 0.3699, 0.9801, 0.2538, 0.9801, 0.2538, 0.5157, 0.2538, 0.5157, 0.2538, 0.9801, 0.1377, 0.9801, 0.1377, 0.5157, 0.1377, 0.5157, 0.1377, 0.9801, 0.02156, 0.9801, 0.02156, 0.5157, 0.7089, 0.2891, 0.7089, 0.08922, 0.9088, 0.08922, 0.9088, 0.2891, 0.6934, 0.2861, 0.6934, 0.08617, 0.8933, 0.08617, 0.8933, 0.2861, 0.5109, 0.3663, 0.9842, 0.3663, 0.9842, 0.4846, 0.5109, 0.4846, 0.5109, 0.01133, 0.9842, 0.01133, 0.9842, 0.1297, 0.5109, 0.1297, 0.5109, 0.1297, 0.9842, 0.1297, 0.9842, 0.248, 0.5109, 0.248, 0.5109, 0.248, 0.9842, 0.248, 0.9842, 0.3663, 0.5109, 0.3663, 0.6132, 0.07555, 0.8131, 0.07555, 0.8131, 0.2755, 0.6132, 0.2755, 0.5977, 0.2724, 0.5977, 0.0725, 0.7976, 0.0725, 0.7976, 0.2724, 0.5073, 0.003786, 0.9979, 0.003786, 0.9979, 0.1264, 0.5073, 0.1264, 0.5073, 0.1264, 0.9979, 0.1264, 0.9979, 0.2491, 0.5073, 0.2491, 0.5073, 0.2491, 0.9979, 0.2491, 0.9979, 0.3717, 0.5073, 0.3717, 0.5073, 0.3717, 0.9979, 0.3717, 0.9979, 0.4944, 0.5073, 0.4944, 0.6113, 0.2676, 0.6113, 0.06774, 0.8112, 0.06774, 0.8112, 0.2676, 0.5957, 0.2646, 0.5957, 0.06468, 0.7956, 0.06468, 0.7956, 0.2646, 0.8298, 0.01597, 0.9869, 0.01597, 0.9869, 0.132, 0.8298, 0.132, 0.8298, 0.132, 0.9869, 0.132, 0.9869, 0.2481, 0.8298, 0.2481, 0.8298, 0.2481, 0.9869, 0.2481, 0.9869, 0.3642, 0.8298, 0.3642, 0.8298, 0.3642, 0.9869, 0.3642, 0.9869, 0.4802, 0.8298, 0.4802, 0.6992, 0.4219, 0.6992, 0.222, 0.8991, 0.222, 0.8991, 0.4219, 0.8835, 0.4189, 0.6836, 0.4189, 0.6836, 0.219, 0.8835, 0.219, 0.5227, 0.137, 0.9866, 0.137, 0.9866, 0.253, 0.5227, 0.253, 0.5227, 0.253, 0.9866, 0.253, 0.9866, 0.369, 0.5227, 0.369, 0.5227, 0.369, 0.9866, 0.369, 0.9866, 0.485, 0.5227, 0.485, 0.5227, 0.02107, 0.9866, 0.02107, 0.9866, 0.137, 0.5227, 0.137, 0.625, 0.3516, 0.625, 0.1517, 0.8249, 0.1517, 0.8249, 0.3516, 0.8093, 0.3486, 0.6094, 0.3486, 0.6094, 0.1487, 0.8093, 0.1487, 0.5226, 0.3642, 0.673, 0.3642, 0.673, 0.4802, 0.5226, 0.4802, 0.673, 0.3642, 0.8298, 0.3642, 0.8298, 0.4802, 0.673, 0.4802, 0.5226, 0.2481, 0.673, 0.2481, 0.673, 0.3642, 0.5226, 0.3642, 0.673, 0.2481, 0.8298, 0.2481, 0.8298, 0.3642, 0.673, 0.3642, 0.5226, 0.132, 0.673, 0.132, 0.673, 0.2481, 0.5226, 0.2481, 0.673, 0.132, 0.8298, 0.132, 0.8298, 0.2481, 0.673, 0.2481, 0.5226, 0.01597, 0.673, 0.01597, 0.673, 0.132, 0.5226, 0.132, 0.673, 0.01597, 0.8298, 0.01597, 0.8298, 0.132, 0.673, 0.132])
me_cube_004.materials.append(mat_stone_1)
me_cube_004.update()
me_cube_006 = bpy.data.meshes.new('Cube.006')
me_cube_006.from_pydata([(-5.25, -1.468, -1.75), (-5.25, -1.03, 1.75), (-5.25, 1.468, -1.75), (-5.25, 1.03, 1.75), (5.25, -1.468, -1.75), (5.25, -1.03, 1.75), (5.25, 1.468, -1.75), (5.25, 1.03, 1.75), (-5.25, 2.03, -2.246), (-5.25, -2.03, -2.246), (-5.25, -1.525, 2.253), (-5.25, 1.525, 2.253), (5.25, 2.03, -2.246), (5.25, 1.525, 2.253), (5.25, -2.03, -2.246), (5.25, -1.525, 2.253)], [], [(2, 6, 7, 3), (4, 0, 1, 5), (2, 0, 4, 6), (7, 5, 1, 3), (8, 11, 13, 12), (14, 15, 10, 9), (8, 12, 14, 9), (13, 11, 10, 15), (3, 1, 10, 11), (0, 2, 8, 9), (4, 5, 15, 14), (6, 4, 14, 12), (2, 3, 11, 8), (1, 0, 9, 10), (5, 7, 13, 15), (7, 6, 12, 13)])
_uv = me_cube_006.uv_layers.new(name='UVMap')
_uv.uv.foreach_set('vector', [0.001913, 0.5049, 0.4986, 0.5049, 0.4986, 0.9966, 0.001913, 0.9966, 0.001273, 0.5032, 0.4982, 0.5032, 0.4982, 0.9975, 0.001273, 0.9975, 0.01126, 0.262, 0.2075, 0.262, 0.2075, 0.4958, 0.01126, 0.4958, 0.03934, 0.007551, 0.1718, 0.007551, 0.1718, 0.2327, 0.03934, 0.2327, 0.81, 0.4799, 0.6134, 0.4799, 0.6134, 0.02404, 0.81, 0.02404, 0.593, 0.006278, 0.8031, 0.006278, 0.8031, 0.4937, 0.593, 0.4937, 0.125, 0.5, 0.375, 0.5, 0.375, 0.75, 0.125, 0.75, 0.1181, 0.4954, 0.1181, 0.2655, 0.1849, 0.2655, 0.1849, 0.4954, 0.1375, 0.9368, 0.3547, 0.9368, 0.407, 0.9899, 0.08521, 0.9899, 0.401, 0.5676, 0.09122, 0.5676, 0.03198, 0.5153, 0.4602, 0.5153, 0.1221, 0.5632, 0.1685, 0.9334, 0.116, 0.9866, 0.06267, 0.5108, 0.4327, 0.5632, 0.1221, 0.5632, 0.06267, 0.5108, 0.4921, 0.5108, 0.09122, 0.5676, 0.1375, 0.9368, 0.08521, 0.9899, 0.03198, 0.5153, 0.3547, 0.9368, 0.401, 0.5676, 0.4602, 0.5153, 0.407, 0.9899, 0.1685, 0.9334, 0.3863, 0.9334, 0.4387, 0.9866, 0.116, 0.9866, 0.3863, 0.9334, 0.4327, 0.5632, 0.4921, 0.5108, 0.4387, 0.9866])
me_cube_006.materials.append(mat_stone_1)
me_cube_006.update()
me_cube_007 = bpy.data.meshes.new('Cube.007')
me_cube_007.from_pydata([(-3.655, 1.03, 1.75), (2.625, -1.468, -1.75), (2.625, -1.03, 1.75), (2.625, 1.468, -1.75), (2.625, 1.03, 1.75), (-1.1, -1.525, 2.253), (-4.15, 1.525, 2.253), (2.625, 2.03, -2.246), (2.625, 1.525, 2.253), (2.625, -2.03, -2.246), (2.625, -1.525, 2.253), (-4.093, 1.468, -1.75), (-1.157, -1.468, -1.75), (-1.595, -1.03, 1.75), (-4.655, 2.03, -2.246), (-0.5951, -2.03, -2.246), (-4.093, -5.455, -1.75), (-1.157, -5.455, -1.75), (-1.595, -5.455, 1.75), (-3.655, -5.455, 1.75), (-4.655, -5.455, -2.246), (-0.5951, -5.455, -2.246), (-1.1, -5.455, 2.253), (-4.15, -5.455, 2.253)], [], [(11, 3, 4, 0), (1, 12, 13, 2), (11, 12, 1, 3), (4, 2, 13, 0), (14, 6, 8, 7), (9, 10, 5, 15), (14, 7, 9, 15), (8, 6, 5, 10), (1, 2, 10, 9), (3, 1, 9, 7), (2, 4, 8, 10), (4, 3, 7, 8), (5, 6, 23, 22), (13, 12, 17, 18), (11, 0, 19, 16), (15, 5, 22, 21), (19, 18, 22, 23), (17, 16, 20, 21), (16, 19, 23, 20), (18, 17, 21, 22), (14, 15, 21, 20), (0, 13, 18, 19), (12, 11, 16, 17), (6, 14, 20, 23)])
_uv = me_cube_007.uv_layers.new(name='UVMap')
_uv.uv.foreach_set('vector', [0.006623, 0.5073, 0.4897, 0.5073, 0.4897, 0.9973, 0.06875, 0.9973, 0.002522, 0.5044, 0.4417, 0.5044, 0.4983, 0.9977, 0.002522, 0.9977, 0.01384, 0.4789, 0.1032, 0.3896, 0.1032, 0.2746, 0.01384, 0.2746, 0.2143, 0.1869, 0.2143, 0.1214, 0.08025, 0.1214, 0.01483, 0.1869, 0.8466, 0.4745, 0.5723, 0.4439, 0.5723, 0.03347, 0.8466, 0.03347, 0.4736, 0.2692, 0.4736, 0.4964, 0.2867, 0.4964, 0.312, 0.2692, 0.125, 0.5, 0.375, 0.5, 0.375, 0.75, 0.125, 0.75, 0.4723, 0.4735, 0.292, 0.4735, 0.3732, 0.3923, 0.4723, 0.3923, 0.09596, 0.5705, 0.1391, 0.9144, 0.09035, 0.9639, 0.04077, 0.5217, 0.3846, 0.5705, 0.09596, 0.5705, 0.04077, 0.5217, 0.4397, 0.5217, 0.1391, 0.9144, 0.3415, 0.9144, 0.3902, 0.9639, 0.09035, 0.9639, 0.3415, 0.9144, 0.3846, 0.5705, 0.4397, 0.5217, 0.3902, 0.9639, 0.3732, 0.3923, 0.292, 0.4735, 0.292, 0.2878, 0.3732, 0.2878, 0.00612, 0.9923, 0.04631, 0.5089, 0.4956, 0.5089, 0.4956, 0.9923, 0.493, 0.5054, 0.4622, 0.9954, 0.006736, 0.9954, 0.006736, 0.5054, 0.3144, 0.2979, 0.2991, 0.4881, 0.4636, 0.483, 0.4577, 0.2935, 0.1262, 0.9215, 0.3347, 0.9215, 0.3849, 0.9725, 0.07607, 0.9725, 0.3791, 0.5672, 0.08184, 0.5672, 0.02499, 0.517, 0.436, 0.517, 0.08184, 0.5672, 0.1262, 0.9215, 0.07607, 0.9725, 0.02499, 0.517, 0.3347, 0.9215, 0.3791, 0.5672, 0.436, 0.517, 0.3849, 0.9725, 0.125, 0.5, 0.125, 0.75, 0.125, 0.75, 0.125, 0.5, 0.01483, 0.1869, 0.08025, 0.1214, 0.08025, 0.0119, 0.01483, 0.0119, 0.1032, 0.3896, 0.01384, 0.4789, 0.2244, 0.4789, 0.2244, 0.3896, 0.6127, 0.04185, 0.8945, 0.01044, 0.8945, 0.4763, 0.6127, 0.4763])
me_cube_007.materials.append(mat_stone_1)
me_cube_007.update()
me_cube_009 = bpy.data.meshes.new('Cube.009')
me_cube_009.from_pydata([(-1.75, -1.75, -1.75), (-0.9677, -1.75, 1.75), (-1.75, 1.75, -1.75), (-0.9677, 1.75, 1.75), (1.75, -1.75, -1.75), (0.9677, -1.75, 1.75), (1.75, 1.75, -1.75), (0.9677, 1.75, 1.75)], [], [(0, 1, 3, 2), (2, 3, 7, 6), (6, 7, 5, 4), (4, 5, 1, 0), (2, 6, 4, 0), (7, 3, 1, 5)])
_uv = me_cube_009.uv_layers.new(name='UVMap')
_uv.uv.foreach_set('vector', [0.375, 0.0, 0.625, 0.0, 0.625, 0.25, 0.375, 0.25, 0.375, 0.25, 0.625, 0.25, 0.625, 0.5, 0.375, 0.5, 0.375, 0.5, 0.625, 0.5, 0.625, 0.75, 0.375, 0.75, 0.375, 0.75, 0.625, 0.75, 0.625, 1.0, 0.375, 1.0, 0.125, 0.5, 0.375, 0.5, 0.375, 0.75, 0.125, 0.75, 0.625, 0.5, 0.875, 0.5, 0.875, 0.75, 0.625, 0.75])
me_cube_009.update()
me_cube_010 = bpy.data.meshes.new('Cube.010')
me_cube_010.from_pydata([(-1.75, -1.75, -1.75), (-1.75, -1.75, 1.75), (-1.75, 1.75, -1.75), (-1.75, 1.75, 1.75), (1.75, -1.75, -1.75), (1.75, -1.75, 1.75), (1.75, 1.75, -1.75), (1.75, 1.75, 1.75), (1.18, 1.75, -1.75), (0.3562, 1.75, -1.75), (0.3562, 1.75, 1.75), (1.18, 1.75, 1.75), (-0.4117, -1.75, -1.75), (0.4117, -1.75, -1.75), (0.4117, -1.75, 1.75), (-0.4117, -1.75, 1.75), (-1.75, -1.75, 1.178), (-1.75, 1.75, 1.178), (1.75, 1.75, 1.178), (1.75, -1.75, 1.178), (0.4117, -1.75, 1.178), (-0.4117, -1.75, 1.178), (0.3562, 1.75, 1.178), (1.18, 1.75, 1.178), (-1.985, 2.012, -1.994), (-1.985, -2.027, -1.994), (-1.985, -2.027, 1.178), (-1.985, -2.027, 1.75), (-1.985, 2.012, 1.75), (-1.985, 2.012, 1.178), (0.3562, 2.012, -1.994), (1.18, 2.012, 1.75), (1.985, 2.012, 1.75), (1.985, 2.012, 1.178), (1.985, 2.012, -1.994), (1.985, -2.027, -1.994), (1.985, -2.027, 1.75), (1.985, -2.027, 1.178), (0.4117, -2.027, -1.994), (-0.4117, -2.027, 1.75), (1.18, 2.012, -1.994), (0.3562, 2.012, 1.75), (-0.4117, -2.027, -1.994), (0.4117, -2.027, 1.75), (0.4117, -2.027, 1.178), (-0.4117, -2.027, 1.178), (0.3562, 2.012, 1.178), (1.18, 2.012, 1.178), (0.3562, 2.012, -1.75), (1.18, 2.012, -1.75)], [], [(16, 17, 3, 1), (23, 18, 7, 11), (18, 19, 5, 7), (21, 16, 1, 15), (8, 13, 4, 6), (2, 0, 12, 9), (9, 12, 13, 8), (19, 20, 14, 5), (20, 21, 15, 14), (17, 22, 10, 3), (22, 23, 11, 10), (2, 9, 22, 17), (13, 12, 21, 20), (4, 13, 20, 19), (12, 0, 16, 21), (6, 4, 19, 18), (8, 6, 18, 23), (0, 2, 17, 16), (26, 27, 28, 29), (47, 31, 32, 33), (33, 32, 36, 37), (45, 39, 27, 26), (40, 34, 35, 38), (24, 30, 42, 25), (30, 40, 38, 42), (37, 36, 43, 44), (44, 43, 39, 45), (29, 28, 41, 46), (46, 41, 31, 47), (24, 29, 46, 48, 30), (38, 44, 45, 42), (35, 37, 44, 38), (42, 45, 26, 25), (34, 33, 37, 35), (40, 49, 47, 33, 34), (25, 26, 29, 24), (1, 3, 28, 27), (14, 15, 39, 43), (23, 22, 46, 47), (30, 48, 49, 40), (3, 10, 41, 28), (15, 1, 27, 39), (5, 14, 43, 36), (8, 23, 47, 49), (7, 5, 36, 32), (10, 11, 31, 41), (11, 7, 32, 31), (9, 8, 49, 48), (22, 9, 48, 46)])
_uv = me_cube_010.uv_layers.new(name='UVMap')
_uv.uv.foreach_set('vector', [0.5841, 0.0, 0.5841, 0.25, 0.625, 0.25, 0.625, 0.0, 0.5841, 0.4167, 0.5841, 0.5, 0.625, 0.5, 0.625, 0.4167, 0.5841, 0.5, 0.5841, 0.75, 0.625, 0.75, 0.625, 0.5, 0.5841, 0.9167, 0.5841, 1.0, 0.625, 1.0, 0.625, 0.9167, 0.2917, 0.5, 0.2917, 0.75, 0.375, 0.75, 0.375, 0.5, 0.125, 0.5, 0.125, 0.75, 0.2083, 0.75, 0.2083, 0.5, 0.2083, 0.5, 0.2083, 0.75, 0.2917, 0.75, 0.2917, 0.5, 0.5841, 0.75, 0.5841, 0.8333, 0.625, 0.8333, 0.625, 0.75, 0.5841, 0.8333, 0.5841, 0.9167, 0.625, 0.9167, 0.625, 0.8333, 0.5841, 0.25, 0.5841, 0.3333, 0.625, 0.3333, 0.625, 0.25, 0.5841, 0.3333, 0.5841, 0.4167, 0.625, 0.4167, 0.625, 0.3333, 0.375, 0.25, 0.375, 0.3333, 0.5841, 0.3333, 0.5841, 0.25, 0.375, 0.8333, 0.375, 0.9167, 0.5841, 0.9167, 0.5841, 0.8333, 0.375, 0.75, 0.375, 0.8333, 0.5841, 0.8333, 0.5841, 0.75, 0.375, 0.9167, 0.375, 1.0, 0.5841, 1.0, 0.5841, 0.9167, 0.375, 0.5, 0.375, 0.75, 0.5841, 0.75, 0.5841, 0.5, 0.375, 0.4167, 0.375, 0.5, 0.5841, 0.5, 0.5841, 0.4167, 0.375, 0.0, 0.375, 0.25, 0.5841, 0.25, 0.5841, 0.0, 0.5841, 0.0, 0.625, 0.0, 0.625, 0.25, 0.5841, 0.25, 0.5841, 0.4167, 0.625, 0.4167, 0.625, 0.5, 0.5841, 0.5, 0.5841, 0.5, 0.625, 0.5, 0.625, 0.75, 0.5841, 0.75, 0.5841, 0.9167, 0.625, 0.9167, 0.625, 1.0, 0.5841, 1.0, 0.2917, 0.5, 0.375, 0.5, 0.375, 0.75, 0.2917, 0.75, 0.125, 0.5, 0.2083, 0.5, 0.2083, 0.75, 0.125, 0.75, 0.2083, 0.5, 0.2917, 0.5, 0.2917, 0.75, 0.2083, 0.75, 0.5841, 0.75, 0.625, 0.75, 0.625, 0.8333, 0.5841, 0.8333, 0.5841, 0.8333, 0.625, 0.8333, 0.625, 0.9167, 0.5841, 0.9167, 0.5841, 0.25, 0.625, 0.25, 0.625, 0.3333, 0.5841, 0.3333, 0.5841, 0.3333, 0.625, 0.3333, 0.625, 0.4167, 0.5841, 0.4167, 0.375, 0.25, 0.5841, 0.25, 0.5841, 0.3333, 0.4796, 0.3333, 0.375, 0.3333, 0.375, 0.8333, 0.5841, 0.8333, 0.5841, 0.9167, 0.375, 0.9167, 0.375, 0.75, 0.5841, 0.75, 0.5841, 0.8333, 0.375, 0.8333, 0.375, 0.9167, 0.5841, 0.9167, 0.5841, 1.0, 0.375, 1.0, 0.375, 0.5, 0.5841, 0.5, 0.5841, 0.75, 0.375, 0.75, 0.375, 0.4167, 0.4796, 0.4167, 0.5841, 0.4167, 0.5841, 0.5, 0.375, 0.5, 0.375, 0.0, 0.5841, 0.0, 0.5841, 0.25, 0.375, 0.25, 0.625, 0.0, 0.625, 0.25, 0.625, 0.25, 0.625, 0.0, 0.625, 0.8333, 0.625, 0.9167, 0.625, 0.9167, 0.625, 0.8333, 0.5841, 0.4167, 0.5841, 0.3333, 0.5841, 0.3333, 0.5841, 0.4167, 0.375, 0.3333, 0.4796, 0.3333, 0.4796, 0.4167, 0.375, 0.4167, 0.625, 0.25, 0.625, 0.3333, 0.625, 0.3333, 0.625, 0.25, 0.625, 0.9167, 0.625, 1.0, 0.625, 1.0, 0.625, 0.9167, 0.625, 0.75, 0.625, 0.8333, 0.625, 0.8333, 0.625, 0.75, 0.375, 0.4167, 0.5841, 0.4167, 0.5841, 0.4167, 0.4796, 0.4167, 0.625, 0.5, 0.625, 0.75, 0.625, 0.75, 0.625, 0.5, 0.625, 0.3333, 0.625, 0.4167, 0.625, 0.4167, 0.625, 0.3333, 0.625, 0.4167, 0.625, 0.5, 0.625, 0.5, 0.625, 0.4167, 0.375, 0.3333, 0.375, 0.4167, 0.4796, 0.4167, 0.4796, 0.3333, 0.5841, 0.3333, 0.375, 0.3333, 0.4796, 0.3333, 0.5841, 0.3333])
me_cube_010.update()
me_cube_011 = bpy.data.meshes.new('Cube.011')
me_cube_011.from_pydata([(-1.75, -1.75, -1.75), (-1.75, -1.75, 1.75), (-1.75, 1.75, -1.75), (-1.75, 1.75, 1.75), (1.75, -1.75, -1.75), (1.75, -1.75, 1.75), (1.75, 1.75, -1.75), (1.75, 1.75, 1.75), (-1.75, -1.75, 1.178), (-1.75, 1.75, 1.178), (1.75, 1.75, 1.178), (1.75, -1.75, 1.178), (0.8166, 1.75, -1.75), (-0.8166, 1.75, -1.75), (-0.8166, 1.75, 1.75), (0.8166, 1.75, 1.75), (-0.8166, -1.75, -1.75), (0.8166, -1.75, -1.75), (0.8166, -1.75, 1.75), (-0.8166, -1.75, 1.75), (0.8166, -1.75, 1.178), (-0.8166, -1.75, 1.178), (-0.8166, 1.75, 1.178), (0.8166, 1.75, 1.178), (-2.302, 1.949, -2.348), (-2.302, -1.927, -2.348), (-2.302, -1.927, 1.178), (-2.302, -1.927, 1.75), (-2.302, 1.949, 1.75), (-2.302, 1.949, 1.178), (-0.8166, 1.949, -2.348), (0.8166, 1.949, 1.75), (2.302, 1.949, 1.75), (2.302, 1.949, 1.178), (2.302, 1.949, -2.348), (2.302, -1.927, -2.348), (2.302, -1.927, 1.75), (2.302, -1.927, 1.178), (0.8166, -1.927, -2.348), (-0.8166, -1.927, 1.75), (-0.8166, -1.927, 1.178), (0.8166, 1.949, 1.178), (0.8166, 1.949, -2.348), (-0.8166, 1.949, 1.75), (-0.8166, -1.927, -2.348), (0.8166, -1.927, 1.75), (0.8166, -1.927, 1.178), (-0.8166, 1.949, 1.178), (-0.8166, 1.949, -1.75), (0.8166, 1.949, -1.75)], [], [(8, 9, 3, 1), (23, 10, 7, 15), (10, 11, 5, 7), (21, 8, 1, 19), (12, 17, 4, 6), (16, 0, 8, 21), (6, 4, 11, 10), (12, 6, 10, 23), (0, 2, 9, 8), (2, 13, 22, 9), (4, 17, 20, 11), (17, 16, 21, 20), (2, 0, 16, 13), (13, 16, 17, 12), (11, 20, 18, 5), (20, 21, 19, 18), (9, 22, 14, 3), (22, 23, 15, 14), (26, 27, 28, 29), (41, 31, 32, 33), (33, 32, 36, 37), (40, 39, 27, 26), (42, 34, 35, 38), (44, 40, 26, 25), (34, 33, 37, 35), (42, 49, 41, 33, 34), (25, 26, 29, 24), (24, 29, 47, 48, 30), (35, 37, 46, 38), (38, 46, 40, 44), (24, 30, 44, 25), (30, 42, 38, 44), (37, 36, 45, 46), (46, 45, 39, 40), (29, 28, 43, 47), (47, 43, 31, 41), (18, 19, 39, 45), (23, 22, 47, 41), (30, 48, 49, 42), (19, 1, 27, 39), (7, 5, 36, 32), (13, 12, 49, 48), (3, 14, 43, 28), (15, 7, 32, 31), (1, 3, 28, 27), (5, 18, 45, 36), (12, 23, 41, 49), (14, 15, 31, 43), (22, 13, 48, 47)])
_uv = me_cube_011.uv_layers.new(name='UVMap')
_uv.uv.foreach_set('vector', [0.7758, 0.6541, 0.7758, 0.8303, 0.7471, 0.8303, 0.7471, 0.6541, 0.854, 0.7314, 0.897, 0.7314, 0.897, 0.7578, 0.854, 0.7578, 0.7776, 0.6273, 0.7776, 0.7985, 0.7496, 0.7985, 0.7496, 0.6273, 0.8272, 0.6891, 0.8272, 0.6106, 0.8753, 0.6106, 0.8753, 0.6891, 0.8045, 0.5885, 0.8045, 0.9154, 0.9135, 0.9154, 0.9135, 0.5885, 0.5809, 0.6891, 0.5809, 0.6106, 0.8272, 0.6106, 0.8272, 0.6891, 0.9208, 0.6273, 0.9208, 0.7985, 0.7776, 0.7985, 0.7776, 0.6273, 0.854, 0.5966, 0.897, 0.5966, 0.897, 0.7314, 0.854, 0.7314, 0.5762, 0.8574, 0.5762, 0.6465, 0.7526, 0.6465, 0.7526, 0.8574, 0.7358, 0.5966, 0.7788, 0.5966, 0.7788, 0.7314, 0.7358, 0.7314, 0.5809, 0.905, 0.5809, 0.8265, 0.8272, 0.8265, 0.8272, 0.905, 0.5809, 0.8265, 0.5809, 0.6891, 0.8272, 0.6891, 0.8272, 0.8265, 0.5865, 0.5885, 0.5865, 0.9154, 0.6955, 0.9154, 0.6955, 0.5885, 0.6955, 0.5885, 0.6955, 0.9154, 0.8045, 0.9154, 0.8045, 0.5885, 0.8272, 0.905, 0.8272, 0.8265, 0.8753, 0.8265, 0.8753, 0.905, 0.8272, 0.8265, 0.8272, 0.6891, 0.8753, 0.6891, 0.8753, 0.8265, 0.7358, 0.7314, 0.7788, 0.7314, 0.7788, 0.7578, 0.7358, 0.7578, 0.7788, 0.7314, 0.854, 0.7314, 0.854, 0.7578, 0.7788, 0.7578, 0.4747, 0.9273, 0.4747, 0.9947, 0.01802, 0.9947, 0.01802, 0.9273, 0.1762, 0.9164, 0.1762, 0.9739, 0.02707, 0.9739, 0.02707, 0.9164, 0.888, 0.03104, 0.9266, 0.03104, 0.9266, 0.468, 0.888, 0.468, 0.8859, 0.3349, 0.9414, 0.3349, 0.9414, 0.4788, 0.8859, 0.4788, 0.2917, 0.5, 0.375, 0.5, 0.375, 0.75, 0.2917, 0.75, 0.5445, 0.3349, 0.8859, 0.3349, 0.8859, 0.4788, 0.5445, 0.4788, 0.6501, 0.03104, 0.888, 0.03104, 0.888, 0.468, 0.6501, 0.468, 0.1762, 0.5623, 0.1762, 0.6224, 0.1762, 0.9164, 0.02707, 0.9164, 0.02707, 0.5623, 0.4747, 0.5119, 0.4747, 0.9273, 0.01802, 0.9273, 0.01802, 0.5119, 0.4894, 0.5623, 0.4894, 0.9164, 0.3403, 0.9164, 0.3403, 0.6224, 0.3403, 0.5623, 0.5445, 0.03295, 0.8859, 0.03295, 0.8859, 0.1768, 0.5445, 0.1768, 0.5445, 0.1768, 0.8859, 0.1768, 0.8859, 0.3349, 0.5445, 0.3349, 0.125, 0.5, 0.2083, 0.5, 0.2083, 0.75, 0.125, 0.75, 0.2083, 0.5, 0.2917, 0.5, 0.2917, 0.75, 0.2083, 0.75, 0.8859, 0.03295, 0.9414, 0.03295, 0.9414, 0.1768, 0.8859, 0.1768, 0.8859, 0.1768, 0.9414, 0.1768, 0.9414, 0.3349, 0.8859, 0.3349, 0.4894, 0.9164, 0.4894, 0.9739, 0.3403, 0.9739, 0.3403, 0.9164, 0.3403, 0.9164, 0.3403, 0.9739, 0.1762, 0.9739, 0.1762, 0.9164, 0.625, 0.8333, 0.625, 0.9167, 0.625, 0.9167, 0.625, 0.8333, 0.5, 0.4167, 0.5, 0.3333, 0.5, 0.3333, 0.5, 0.4167, 0.3403, 0.5623, 0.3403, 0.6224, 0.1762, 0.6224, 0.1762, 0.5623, 0.625, 0.9167, 0.625, 1.0, 0.625, 1.0, 0.625, 0.9167, 0.625, 0.5, 0.625, 0.75, 0.625, 0.75, 0.625, 0.5, 0.375, 0.3333, 0.375, 0.4167, 0.4375, 0.4167, 0.4375, 0.3333, 0.625, 0.25, 0.625, 0.3333, 0.625, 0.3333, 0.625, 0.25, 0.625, 0.4167, 0.625, 0.5, 0.625, 0.5, 0.625, 0.4167, 0.625, 0.0, 0.625, 0.25, 0.625, 0.25, 0.625, 0.0, 0.625, 0.75, 0.625, 0.8333, 0.625, 0.8333, 0.625, 0.75, 0.375, 0.4167, 0.5, 0.4167, 0.5, 0.4167, 0.4375, 0.4167, 0.625, 0.3333, 0.625, 0.4167, 0.625, 0.4167, 0.625, 0.3333, 0.5, 0.3333, 0.375, 0.3333, 0.4375, 0.3333, 0.5, 0.3333])
me_cube_011.materials.append(mat_stone_1)
me_cube_011.update()
me_cube_014 = bpy.data.meshes.new('Cube.014')
me_cube_014.from_pydata([(-1.75, -1.75, 1.75), (-1.75, 1.75, 1.75), (1.75, -1.75, 1.75), (1.75, 1.75, 1.75)], [], [(0, 1, 3, 2)])
_uv = me_cube_014.uv_layers.new(name='UVMap')
_uv.uv.foreach_set('vector', [0.0, 0.0, 0.0, 0.0, 0.0, 0.0, 0.0, 0.0])
me_cube_014.update()
me_cube_013 = bpy.data.meshes.new('Cube.013')
me_cube_013.from_pydata([(-1.75, -1.75, 1.75), (-1.75, 1.75, 1.75), (1.75, -1.75, 1.75), (1.75, 1.75, 1.75)], [], [(0, 1, 3, 2)])
_uv = me_cube_013.uv_layers.new(name='UVMap')
_uv.uv.foreach_set('vector', [0.8954, 0.9091, 0.6006, 0.9091, 0.6006, 0.6143, 0.8954, 0.6143])
me_cube_013.materials.append(mat_stone_1)
me_cube_013.update()
me_cube_008 = bpy.data.meshes.new('Cube.008')
me_cube_008.from_pydata([(-1.208, -1.208, -7.0), (-0.875, -0.875, 7.0), (-1.208, 1.208, -7.0), (-0.875, 0.875, 7.0), (1.208, -1.208, -7.0), (0.875, -0.875, 7.0), (1.208, 1.208, -7.0), (0.875, 0.875, 7.0), (0.0, 0.0, 9.0), (-1.208, 1.208, -9.0), (-1.208, -1.208, -9.0), (1.208, 1.208, -9.0), (1.208, -1.208, -9.0)], [], [(0, 1, 3, 2), (2, 3, 7, 6), (6, 7, 5, 4), (4, 5, 1, 0), (6, 4, 12, 11), (7, 3, 8), (3, 1, 8), (1, 5, 8), (5, 7, 8), (9, 11, 12, 10), (4, 0, 10, 12), (2, 6, 11, 9), (0, 2, 9, 10)])
_uv = me_cube_008.uv_layers.new(name='UVMap')
_uv.uv.foreach_set('vector', [0.5802, 0.1559, 0.9929, 0.1771, 0.9916, 0.2368, 0.579, 0.2371, 0.579, 0.2371, 0.9916, 0.2368, 0.9929, 0.2964, 0.5805, 0.3182, 0.5805, 0.3182, 0.9929, 0.2964, 0.997, 0.3557, 0.5845, 0.3999, 0.584, 0.07384, 0.997, 0.1175, 0.9929, 0.1771, 0.5802, 0.1559, 0.5805, 0.3182, 0.5845, 0.3999, 0.5164, 0.4028, 0.5129, 0.3204, 0.9215, 0.9234, 0.5824, 0.9234, 0.752, 0.7539, 0.5824, 0.9234, 0.5824, 0.5844, 0.752, 0.7539, 0.5824, 0.5844, 0.9215, 0.5844, 0.752, 0.7539, 0.9215, 0.5844, 0.9215, 0.9234, 0.752, 0.7539, 0.125, 0.5, 0.375, 0.5, 0.375, 0.75, 0.125, 0.75, 0.584, 0.07384, 0.5802, 0.1559, 0.5119, 0.1544, 0.5149, 0.07105, 0.579, 0.2371, 0.5805, 0.3182, 0.5129, 0.3204, 0.5111, 0.2376, 0.5802, 0.1559, 0.579, 0.2371, 0.5111, 0.2376, 0.5119, 0.1544])
me_cube_008.materials.append(mat_stone_1)
me_cube_008.update()
me_cube_001 = bpy.data.meshes.new('Cube.001')
me_cube_001.from_pydata([(-1.75, -1.468, -1.75), (-1.75, -1.03, 1.75), (-1.75, 1.468, -1.75), (-1.75, 1.03, 1.75), (1.75, -1.468, -1.75), (1.75, -1.03, 1.75), (1.75, 1.468, -1.75), (1.75, 1.03, 1.75), (-1.75, 2.03, -2.246), (-1.75, -2.03, -2.246), (-1.75, -1.525, 2.253), (-1.75, 1.525, 2.253), (1.75, 2.03, -2.246), (1.75, 1.525, 2.253), (1.75, -2.03, -2.246), (1.75, -1.525, 2.253)], [], [(2, 6, 7, 3), (4, 0, 1, 5), (2, 0, 4, 6), (7, 5, 1, 3), (8, 11, 13, 12), (14, 15, 10, 9), (8, 12, 14, 9), (13, 11, 10, 15), (3, 1, 10, 11), (0, 2, 8, 9), (4, 5, 15, 14), (6, 4, 14, 12), (2, 3, 11, 8), (1, 0, 9, 10), (5, 7, 13, 15), (7, 6, 12, 13)])
_uv = me_cube_001.uv_layers.new(name='UVMap')
_uv.uv.foreach_set('vector', [0.375, 0.25, 0.375, 0.5, 0.625, 0.5, 0.625, 0.25, 0.375, 0.75, 0.375, 1.0, 0.625, 1.0, 0.625, 0.75, 0.125, 0.5, 0.125, 0.75, 0.375, 0.75, 0.375, 0.5, 0.625, 0.5, 0.625, 0.75, 0.875, 0.75, 0.875, 0.5, 0.375, 0.25, 0.625, 0.25, 0.625, 0.5, 0.375, 0.5, 0.375, 0.75, 0.625, 0.75, 0.625, 1.0, 0.375, 1.0, 0.125, 0.5, 0.375, 0.5, 0.375, 0.75, 0.125, 0.75, 0.625, 0.5, 0.875, 0.5, 0.875, 0.75, 0.625, 0.75, 0.875, 0.5, 0.875, 0.75, 0.875, 0.75, 0.875, 0.5, 0.125, 0.75, 0.125, 0.5, 0.125, 0.5, 0.125, 0.75, 0.375, 0.75, 0.625, 0.75, 0.625, 0.75, 0.375, 0.75, 0.375, 0.5, 0.375, 0.75, 0.375, 0.75, 0.375, 0.5, 0.375, 0.25, 0.625, 0.25, 0.625, 0.25, 0.375, 0.25, 0.625, 1.0, 0.375, 1.0, 0.375, 1.0, 0.625, 1.0, 0.625, 0.75, 0.625, 0.5, 0.625, 0.5, 0.625, 0.75, 0.625, 0.5, 0.375, 0.5, 0.375, 0.5, 0.625, 0.5])
me_cube_001.update()
me_cube_002 = bpy.data.meshes.new('Cube.002')
me_cube_002.from_pydata([(0.77, -1.468, -1.75), (0.77, -1.03, 1.75), (0.77, 1.468, -1.75), (0.77, 1.03, 1.75), (-0.77, 1.468, -1.75), (-0.77, -1.468, -1.75), (-0.77, -1.03, 1.75), (-0.77, 1.03, 1.75)], [], [(3, 1, 0, 2), (7, 4, 5, 6), (1, 3, 7, 6), (2, 0, 5, 4), (3, 2, 4, 7), (0, 1, 6, 5)])
_uv = me_cube_002.uv_layers.new(name='UVMap')
_uv.uv.foreach_set('vector', [0.0, 0.0, 0.0, 0.0, 0.0, 0.0, 0.0, 0.0, 0.0, 0.0, 0.0, 0.0, 0.0, 0.0, 0.0, 0.0, 0.0, 0.0, 0.0, 0.0, 0.0, 0.0, 0.0, 0.0, 0.0, 0.0, 0.0, 0.0, 0.0, 0.0, 0.0, 0.0, 0.0, 0.0, 0.0, 0.0, 0.0, 0.0, 0.0, 0.0, 0.0, 0.0, 0.0, 0.0, 0.0, 0.0, 0.0, 0.0])
me_cube_002.update()
me_plane_002 = bpy.data.meshes.new('Plane.002')
me_plane_002.from_pydata([(-1.004, -1.004, 0.0), (1.004, -1.004, 0.0), (-1.004, 1.004, 0.0), (1.004, 1.004, 0.0), (-1.004, 1.004, 0.6698), (-1.004, -1.004, 0.6698), (1.004, -1.004, 0.6698), (1.004, 1.004, 0.6698), (-1.198, 1.197, -0.1732), (-1.198, -1.197, -0.1732), (1.197, -1.197, -0.1732), (1.197, 1.197, -0.1732), (-1.198, 1.197, 0.6698), (-1.198, -1.197, 0.6698), (1.197, -1.197, 0.6698), (1.197, 1.197, 0.6698), (0.1432, 0.1349, 0.0), (0.573, 0.1349, 0.0), (0.573, 0.5646, 0.0), (0.1432, 0.5646, 0.0), (0.1432, 0.5646, -0.1732), (0.1432, 0.1349, -0.1732), (0.573, 0.1349, -0.1732), (0.573, 0.5646, -0.1732), (-1.004, -0.1723, 0.5856), (-1.004, 0.1723, 0.5856), (-1.004, -0.2457, 2.384e-07), (-1.004, 0.2457, 2.384e-07), (-1.198, -0.2457, 2.384e-07), (-1.198, 0.2457, 2.384e-07), (-1.198, -0.1723, 0.5856), (-1.198, 0.1723, 0.5856), (-1.004, -1.004, 0.8371), (1.004, -1.004, 0.8371), (-1.198, 1.197, 0.8371), (-1.198, -1.197, 0.8371), (1.197, 1.197, 0.8371), (1.197, -1.197, 0.8371), (-1.004, 1.004, 0.8371), (1.004, 1.004, 0.8371), (-0.6692, -0.6692, 0.6698), (0.6692, -0.6692, 0.6698), (-0.6692, 0.6692, 0.6698), (0.6692, 0.6692, 0.6698), (-0.6692, 0.6692, 0.8371), (0.6692, 0.6692, 0.8371), (-0.6692, -0.6692, 0.8371), (0.6692, -0.6692, 0.8371), (1.004, 0.1723, 0.5856), (1.004, -0.1723, 0.5856), (1.004, -0.2457, 2.384e-07), (1.004, 0.2457, 2.384e-07), (1.197, -0.2457, 2.384e-07), (1.197, 0.2457, 2.384e-07), (1.197, 0.1723, 0.5856), (1.197, -0.1723, 0.5856), (0.1723, -1.004, 0.5856), (-0.1723, -1.004, 0.5856), (-0.2457, -1.004, 2.384e-07), (0.2457, -1.004, 2.384e-07), (-0.2457, -1.197, 2.384e-07), (0.2457, -1.197, 2.384e-07), (-0.1723, -1.197, 0.5856), (0.1723, -1.197, 0.5856)], [], [(1, 3, 18, 17), (16, 0, 1, 17), (3, 7, 4, 2), (0, 5, 6, 1, 59, 56, 57, 58), (1, 0, 58, 59), (50, 1, 6, 7, 3, 51, 48, 49), (3, 1, 50, 51), (24, 5, 0, 26), (26, 0, 2, 27), (11, 10, 22, 23), (20, 8, 11, 23), (11, 8, 12, 15), (60, 9, 10, 61), (62, 13, 9, 60), (52, 10, 11, 53), (55, 14, 10, 52), (31, 12, 8, 29), (8, 9, 28, 29), (14, 15, 36, 37), (12, 13, 35, 34), (33, 39, 45, 47), (15, 12, 34, 36), (23, 22, 21, 20), (17, 18, 19, 16), (18, 3, 2, 19), (19, 2, 0, 16), (9, 8, 20, 21), (10, 9, 21, 22), (29, 27, 25, 31), (26, 28, 30, 24), (26, 27, 29, 28), (31, 25, 24, 30), (30, 13, 12, 31), (28, 9, 13, 30), (25, 4, 5, 24), (27, 2, 4, 25), (39, 33, 37, 36), (32, 38, 34, 35), (38, 39, 36, 34), (33, 32, 35, 37), (4, 7, 43, 42), (13, 14, 37, 35), (32, 33, 47, 46), (38, 32, 46, 44), (42, 43, 45, 44), (41, 40, 46, 47), (43, 41, 47, 45), (40, 42, 44, 46), (6, 5, 40, 41), (7, 6, 41, 43), (5, 4, 42, 40), (39, 38, 44, 45), (55, 49, 48, 54), (51, 50, 52, 53), (54, 48, 51, 53), (52, 50, 49, 55), (54, 15, 14, 55), (53, 11, 15, 54), (57, 56, 63, 62), (61, 59, 58, 60), (60, 58, 57, 62), (59, 61, 63, 56), (63, 14, 13, 62), (61, 10, 14, 63)])
me_plane_002.polygons.foreach_set('material_index', [0, 0, 0, 0, 0, 0, 0, 0, 0, 0, 0, 0, 0, 0, 0, 0, 0, 0, 0, 0, 0, 0, 0, 0, 0, 0, 0, 0, 568, 568, 568, 568, 0, 0, 0, 0, 0, 0, 0, 0, 0, 0, 0, 0, 0, 0, 0, 0, 0, 0, 0, 0, 568, 568, 568, 568, 0, 0, 568, 568, 568, 568, 0, 0])
_uv = me_plane_002.uv_layers.new(name='UVMap')
_uv.uv.foreach_set('vector', [1.0, 0.0, 1.0, 1.0, 0.7853, 0.7812, 0.7853, 0.5672, 0.5713, 0.5672, 0.0, 0.0, 1.0, 0.0, 0.7853, 0.5672, 1.0, 1.0, 1.0, 1.0, 0.0, 1.0, 0.0, 1.0, 0.0, 0.0, 0.0, 0.0, 1.0, 0.0, 1.0, 0.0, 0.6223, 0.0, 0.5858, 0.0, 0.4142, 0.0, 0.3777, 0.0, 1.0, 0.0, 0.0, 0.0, 0.3777, 0.0, 0.6223, 0.0, 1.0, 0.3777, 1.0, 0.0, 1.0, 0.0, 1.0, 1.0, 1.0, 1.0, 1.0, 0.6223, 1.0, 0.5858, 1.0, 0.4142, 1.0, 1.0, 1.0, 0.0, 1.0, 0.3777, 1.0, 0.6223, 0.0, 0.4142, 0.0, 0.0, 0.0, 0.0, 0.0, 0.3777, 0.0, 0.3777, 0.0, 0.0, 0.0, 1.0, 0.0, 0.6223, 1.0, 1.0, 1.0, 0.0, 0.7433, 0.5573, 0.7433, 0.7398, 0.5608, 0.7398, 0.0, 1.0, 1.0, 1.0, 0.7433, 0.7398, 1.0, 1.0, 0.0, 1.0, 0.0, 1.0, 1.0, 1.0, 0.3976, 0.0, 0.0, 0.0, 1.0, 0.0, 0.6028, 0.0, 0.4283, 0.0, 0.0, 0.0, 0.0, 0.0, 0.3976, 0.0, 1.0, 0.3974, 1.0, 0.0, 1.0, 1.0, 1.0, 0.6026, 1.0, 0.428, 1.0, 0.0, 1.0, 0.0, 1.0, 0.3974, 0.0, 0.571, 0.0, 1.0, 0.0, 1.0, 0.0, 0.6037, 0.0, 1.0, 0.0, 0.0, 0.0, 0.3963, 0.0, 0.6037, 1.0, 0.0, 1.0, 1.0, 1.0, 1.0, 1.0, 0.0, 0.0, 1.0, 0.0, 0.0, 0.0, 0.0, 0.0, 1.0, 1.0, 0.0, 1.0, 1.0, 1.0, 1.0, 1.0, 0.0, 1.0, 1.0, 0.0, 1.0, 0.0, 1.0, 1.0, 1.0, 0.7433, 0.7398, 0.7433, 0.5573, 0.5608, 0.5573, 0.5608, 0.7398, 0.0, 0.0, 0.0, 0.0, 0.0, 0.0, 0.0, 0.0, 0.7853, 0.7812, 1.0, 1.0, 0.0, 1.0, 0.5713, 0.7812, 0.5713, 0.7812, 0.0, 1.0, 0.0, 0.0, 0.5713, 0.5672, 0.0, 0.0, 0.0, 1.0, 0.5608, 0.7398, 0.5608, 0.5573, 1.0, 0.0, 0.0, 0.0, 0.5608, 0.5573, 0.7433, 0.5573, 0.375, 0.3735, 0.375, 0.4509, 0.625, 0.4509, 0.625, 0.362, 0.375, 0.7991, 0.375, 0.8765, 0.625, 0.888, 0.625, 0.7991, 0.3259, 0.75, 0.3259, 0.5, 0.2485, 0.5, 0.2485, 0.75, 0.763, 0.5, 0.6741, 0.5, 0.6741, 0.75, 0.763, 0.75, 0.0, 0.429, 0.0, 0.0, 0.0, 1.0, 0.0, 0.571, 0.0, 0.3963, 0.0, 0.0, 0.0, 0.0, 0.0, 0.429, 0.0, 0.5858, 0.0, 1.0, 0.0, 0.0, 0.0, 0.4142, 0.0, 0.6223, 0.0, 1.0, 0.0, 1.0, 0.0, 0.5858, 1.0, 1.0, 1.0, 0.0, 1.0, 0.0, 1.0, 1.0, 0.0, 0.0, 0.0, 1.0, 0.0, 1.0, 0.0, 0.0, 0.0, 1.0, 1.0, 1.0, 1.0, 1.0, 0.0, 1.0, 1.0, 0.0, 0.0, 0.0, 0.0, 0.0, 1.0, 0.0, 0.0, 1.0, 1.0, 1.0, 1.0, 1.0, 0.0, 1.0, 0.0, 0.0, 1.0, 0.0, 1.0, 0.0, 0.0, 0.0, 0.0, 0.0, 1.0, 0.0, 1.0, 0.0, 0.0, 0.0, 0.0, 1.0, 0.0, 0.0, 0.0, 0.0, 0.0, 1.0, 0.0, 1.0, 1.0, 1.0, 1.0, 1.0, 0.0, 1.0, 1.0, 0.0, 0.0, 0.0, 0.0, 0.0, 1.0, 0.0, 1.0, 1.0, 1.0, 0.0, 1.0, 0.0, 1.0, 1.0, 0.0, 0.0, 0.0, 1.0, 0.0, 1.0, 0.0, 0.0, 1.0, 0.0, 0.0, 0.0, 0.0, 0.0, 1.0, 0.0, 1.0, 1.0, 1.0, 0.0, 1.0, 0.0, 1.0, 1.0, 0.0, 0.0, 0.0, 1.0, 0.0, 1.0, 0.0, 0.0, 1.0, 1.0, 0.0, 1.0, 0.0, 1.0, 1.0, 1.0, 0.0, 0.0, 0.0, 0.0, 0.0, 0.0, 0.0, 0.0, 0.0, 0.0, 0.0, 0.0, 0.0, 0.0, 0.0, 0.0, 0.0, 0.0, 0.0, 0.0, 0.0, 0.0, 0.0, 0.0, 0.0, 0.0, 0.0, 0.0, 0.0, 0.0, 0.0, 0.0, 1.0, 0.572, 1.0, 1.0, 1.0, 0.0, 1.0, 0.428, 1.0, 0.6026, 1.0, 1.0, 1.0, 1.0, 1.0, 0.572, 0.0, 0.0, 0.0, 0.0, 0.0, 0.0, 0.0, 0.0, 0.0, 0.0, 0.0, 0.0, 0.0, 0.0, 0.0, 0.0, 0.0, 0.0, 0.0, 0.0, 0.0, 0.0, 0.0, 0.0, 0.0, 0.0, 0.0, 0.0, 0.0, 0.0, 0.0, 0.0, 0.5722, 0.0, 1.0, 0.0, 0.0, 0.0, 0.4283, 0.0, 0.6028, 0.0, 1.0, 0.0, 1.0, 0.0, 0.5722, 0.0])
me_plane_002.update()
me_cube_003 = bpy.data.meshes.new('Cube.003')
me_cube_003.from_pydata([(-1.0, -1.0, -1.0), (-1.0, -1.0, 7.0), (-1.0, 1.0, -1.0), (-1.0, 1.0, 7.0), (1.0, -1.0, -1.0), (1.0, -1.0, 7.0), (1.0, 1.0, -1.0), (1.0, 1.0, 7.0), (-7.0, -1.0, -1.0), (-7.0, -1.0, 7.0), (-7.0, 1.0, -1.0), (-7.0, 1.0, 7.0), (-5.0, -1.0, -1.0), (-5.0, -1.0, 7.0), (-5.0, 1.0, -1.0), (-5.0, 1.0, 7.0), (5.0, -17.0, -1.0), (5.0, -17.0, 7.0), (7.0, -17.0, -1.0), (7.0, -17.0, 7.0), (5.0, -19.0, -1.0), (5.0, -19.0, 7.0), (7.0, -19.0, -1.0), (7.0, -19.0, 7.0), (5.0, -11.0, -1.0), (5.0, -11.0, 7.0), (7.0, -11.0, -1.0), (7.0, -11.0, 7.0), (5.0, -13.0, -1.0), (5.0, -13.0, 7.0), (7.0, -13.0, -1.0), (7.0, -13.0, 7.0), (5.0, -5.0, -1.0), (5.0, -5.0, 7.0), (7.0, -5.0, -1.0), (7.0, -5.0, 7.0), (5.0, -7.0, -1.0), (5.0, -7.0, 7.0), (7.0, -7.0, -1.0), (7.0, -7.0, 7.0), (5.0, 1.0, -1.0), (5.0, 1.0, 7.0), (7.0, 1.0, -1.0), (7.0, 1.0, 7.0), (5.0, -1.0, -1.0), (5.0, -1.0, 7.0), (7.0, -1.0, -1.0), (7.0, -1.0, 7.0), (-13.0, -17.0, -1.0), (-13.0, -17.0, 7.0), (-11.0, -17.0, -1.0), (-11.0, -17.0, 7.0), (-13.0, -19.0, -1.0), (-13.0, -19.0, 7.0), (-11.0, -19.0, -1.0), (-11.0, -19.0, 7.0), (-13.0, -11.0, -1.0), (-13.0, -11.0, 7.0), (-11.0, -11.0, -1.0), (-11.0, -11.0, 7.0), (-13.0, -13.0, -1.0), (-13.0, -13.0, 7.0), (-11.0, -13.0, -1.0), (-11.0, -13.0, 7.0), (-13.0, -5.0, -1.0), (-13.0, -5.0, 7.0), (-11.0, -5.0, -1.0), (-11.0, -5.0, 7.0), (-13.0, -7.0, -1.0), (-13.0, -7.0, 7.0), (-11.0, -7.0, -1.0), (-11.0, -7.0, 7.0), (-13.0, 1.0, -1.0), (-13.0, 1.0, 7.0), (-11.0, 1.0, -1.0), (-11.0, 1.0, 7.0), (-13.0, -1.0, -1.0), (-13.0, -1.0, 7.0), (-11.0, -1.0, -1.0), (-11.0, -1.0, 7.0), (-1.0, -19.0, -1.0), (-1.0, -19.0, 7.0), (-1.0, -17.0, -1.0), (-1.0, -17.0, 7.0), (1.0, -19.0, -1.0), (1.0, -19.0, 7.0), (1.0, -17.0, -1.0), (1.0, -17.0, 7.0), (-7.0, -19.0, -1.0), (-7.0, -19.0, 7.0), (-7.0, -17.0, -1.0), (-7.0, -17.0, 7.0), (-5.0, -19.0, -1.0), (-5.0, -19.0, 7.0), (-5.0, -17.0, -1.0), (-5.0, -17.0, 7.0)], [], [(0, 1, 3, 2), (2, 3, 7, 6), (6, 7, 5, 4), (4, 5, 1, 0), (2, 6, 4, 0), (7, 3, 1, 5), (8, 9, 11, 10), (10, 11, 15, 14), (14, 15, 13, 12), (12, 13, 9, 8), (10, 14, 12, 8), (15, 11, 9, 13), (16, 17, 19, 18), (18, 19, 23, 22), (22, 23, 21, 20), (20, 21, 17, 16), (18, 22, 20, 16), (23, 19, 17, 21), (24, 25, 27, 26), (26, 27, 31, 30), (30, 31, 29, 28), (28, 29, 25, 24), (26, 30, 28, 24), (31, 27, 25, 29), (32, 33, 35, 34), (34, 35, 39, 38), (38, 39, 37, 36), (36, 37, 33, 32), (34, 38, 36, 32), (39, 35, 33, 37), (40, 41, 43, 42), (42, 43, 47, 46), (46, 47, 45, 44), (44, 45, 41, 40), (42, 46, 44, 40), (47, 43, 41, 45), (48, 49, 51, 50), (50, 51, 55, 54), (54, 55, 53, 52), (52, 53, 49, 48), (50, 54, 52, 48), (55, 51, 49, 53), (56, 57, 59, 58), (58, 59, 63, 62), (62, 63, 61, 60), (60, 61, 57, 56), (58, 62, 60, 56), (63, 59, 57, 61), (64, 65, 67, 66), (66, 67, 71, 70), (70, 71, 69, 68), (68, 69, 65, 64), (66, 70, 68, 64), (71, 67, 65, 69), (72, 73, 75, 74), (74, 75, 79, 78), (78, 79, 77, 76), (76, 77, 73, 72), (74, 78, 76, 72), (79, 75, 73, 77), (80, 81, 83, 82), (82, 83, 87, 86), (86, 87, 85, 84), (84, 85, 81, 80), (82, 86, 84, 80), (87, 83, 81, 85), (88, 89, 91, 90), (90, 91, 95, 94), (94, 95, 93, 92), (92, 93, 89, 88), (90, 94, 92, 88), (95, 91, 89, 93)])
_uv = me_cube_003.uv_layers.new(name='UVMap')
_uv.uv.foreach_set('vector', [0.375, 0.0, 0.625, 0.0, 0.625, 0.25, 0.375, 0.25, 0.375, 0.25, 0.625, 0.25, 0.625, 0.5, 0.375, 0.5, 0.375, 0.5, 0.625, 0.5, 0.625, 0.75, 0.375, 0.75, 0.375, 0.75, 0.625, 0.75, 0.625, 1.0, 0.375, 1.0, 0.125, 0.5, 0.375, 0.5, 0.375, 0.75, 0.125, 0.75, 0.625, 0.5, 0.875, 0.5, 0.875, 0.75, 0.625, 0.75, 0.375, 0.0, 0.625, 0.0, 0.625, 0.25, 0.375, 0.25, 0.375, 0.25, 0.625, 0.25, 0.625, 0.5, 0.375, 0.5, 0.375, 0.5, 0.625, 0.5, 0.625, 0.75, 0.375, 0.75, 0.375, 0.75, 0.625, 0.75, 0.625, 1.0, 0.375, 1.0, 0.125, 0.5, 0.375, 0.5, 0.375, 0.75, 0.125, 0.75, 0.625, 0.5, 0.875, 0.5, 0.875, 0.75, 0.625, 0.75, 0.375, 0.0, 0.625, 0.0, 0.625, 0.25, 0.375, 0.25, 0.375, 0.25, 0.625, 0.25, 0.625, 0.5, 0.375, 0.5, 0.375, 0.5, 0.625, 0.5, 0.625, 0.75, 0.375, 0.75, 0.375, 0.75, 0.625, 0.75, 0.625, 1.0, 0.375, 1.0, 0.125, 0.5, 0.375, 0.5, 0.375, 0.75, 0.125, 0.75, 0.625, 0.5, 0.875, 0.5, 0.875, 0.75, 0.625, 0.75, 0.375, 0.0, 0.625, 0.0, 0.625, 0.25, 0.375, 0.25, 0.375, 0.25, 0.625, 0.25, 0.625, 0.5, 0.375, 0.5, 0.375, 0.5, 0.625, 0.5, 0.625, 0.75, 0.375, 0.75, 0.375, 0.75, 0.625, 0.75, 0.625, 1.0, 0.375, 1.0, 0.125, 0.5, 0.375, 0.5, 0.375, 0.75, 0.125, 0.75, 0.625, 0.5, 0.875, 0.5, 0.875, 0.75, 0.625, 0.75, 0.375, 0.0, 0.625, 0.0, 0.625, 0.25, 0.375, 0.25, 0.375, 0.25, 0.625, 0.25, 0.625, 0.5, 0.375, 0.5, 0.375, 0.5, 0.625, 0.5, 0.625, 0.75, 0.375, 0.75, 0.375, 0.75, 0.625, 0.75, 0.625, 1.0, 0.375, 1.0, 0.125, 0.5, 0.375, 0.5, 0.375, 0.75, 0.125, 0.75, 0.625, 0.5, 0.875, 0.5, 0.875, 0.75, 0.625, 0.75, 0.375, 0.0, 0.625, 0.0, 0.625, 0.25, 0.375, 0.25, 0.375, 0.25, 0.625, 0.25, 0.625, 0.5, 0.375, 0.5, 0.375, 0.5, 0.625, 0.5, 0.625, 0.75, 0.375, 0.75, 0.375, 0.75, 0.625, 0.75, 0.625, 1.0, 0.375, 1.0, 0.125, 0.5, 0.375, 0.5, 0.375, 0.75, 0.125, 0.75, 0.625, 0.5, 0.875, 0.5, 0.875, 0.75, 0.625, 0.75, 0.375, 0.0, 0.625, 0.0, 0.625, 0.25, 0.375, 0.25, 0.375, 0.25, 0.625, 0.25, 0.625, 0.5, 0.375, 0.5, 0.375, 0.5, 0.625, 0.5, 0.625, 0.75, 0.375, 0.75, 0.375, 0.75, 0.625, 0.75, 0.625, 1.0, 0.375, 1.0, 0.125, 0.5, 0.375, 0.5, 0.375, 0.75, 0.125, 0.75, 0.625, 0.5, 0.875, 0.5, 0.875, 0.75, 0.625, 0.75, 0.375, 0.0, 0.625, 0.0, 0.625, 0.25, 0.375, 0.25, 0.375, 0.25, 0.625, 0.25, 0.625, 0.5, 0.375, 0.5, 0.375, 0.5, 0.625, 0.5, 0.625, 0.75, 0.375, 0.75, 0.375, 0.75, 0.625, 0.75, 0.625, 1.0, 0.375, 1.0, 0.125, 0.5, 0.375, 0.5, 0.375, 0.75, 0.125, 0.75, 0.625, 0.5, 0.875, 0.5, 0.875, 0.75, 0.625, 0.75, 0.375, 0.0, 0.625, 0.0, 0.625, 0.25, 0.375, 0.25, 0.375, 0.25, 0.625, 0.25, 0.625, 0.5, 0.375, 0.5, 0.375, 0.5, 0.625, 0.5, 0.625, 0.75, 0.375, 0.75, 0.375, 0.75, 0.625, 0.75, 0.625, 1.0, 0.375, 1.0, 0.125, 0.5, 0.375, 0.5, 0.375, 0.75, 0.125, 0.75, 0.625, 0.5, 0.875, 0.5, 0.875, 0.75, 0.625, 0.75, 0.375, 0.0, 0.625, 0.0, 0.625, 0.25, 0.375, 0.25, 0.375, 0.25, 0.625, 0.25, 0.625, 0.5, 0.375, 0.5, 0.375, 0.5, 0.625, 0.5, 0.625, 0.75, 0.375, 0.75, 0.375, 0.75, 0.625, 0.75, 0.625, 1.0, 0.375, 1.0, 0.125, 0.5, 0.375, 0.5, 0.375, 0.75, 0.125, 0.75, 0.625, 0.5, 0.875, 0.5, 0.875, 0.75, 0.625, 0.75, 0.375, 0.0, 0.625, 0.0, 0.625, 0.25, 0.375, 0.25, 0.375, 0.25, 0.625, 0.25, 0.625, 0.5, 0.375, 0.5, 0.375, 0.5, 0.625, 0.5, 0.625, 0.75, 0.375, 0.75, 0.375, 0.75, 0.625, 0.75, 0.625, 1.0, 0.375, 1.0, 0.125, 0.5, 0.375, 0.5, 0.375, 0.75, 0.125, 0.75, 0.625, 0.5, 0.875, 0.5, 0.875, 0.75, 0.625, 0.75, 0.375, 0.0, 0.625, 0.0, 0.625, 0.25, 0.375, 0.25, 0.375, 0.25, 0.625, 0.25, 0.625, 0.5, 0.375, 0.5, 0.375, 0.5, 0.625, 0.5, 0.625, 0.75, 0.375, 0.75, 0.375, 0.75, 0.625, 0.75, 0.625, 1.0, 0.375, 1.0, 0.125, 0.5, 0.375, 0.5, 0.375, 0.75, 0.125, 0.75, 0.625, 0.5, 0.875, 0.5, 0.875, 0.75, 0.625, 0.75])
me_cube_003.update()
me_plane_004 = bpy.data.meshes.new('Plane.004')
me_plane_004.from_pydata([(-1.004, -1.004, 0.0), (1.004, -1.004, 0.0), (-1.004, 1.004, 0.0), (1.004, 1.004, 0.0), (-1.004, 1.004, 0.6698), (-1.004, -1.004, 0.6698), (1.004, -1.004, 0.6698), (1.004, 1.004, 0.6698), (-1.198, 1.197, -0.1732), (-1.198, -1.197, -0.1732), (1.197, -1.197, -0.1732), (1.197, 1.197, -0.1732), (-1.198, 1.197, 0.6698), (-1.198, -1.197, 0.6698), (1.197, -1.197, 0.6698), (1.197, 1.197, 0.6698), (0.1432, 0.1349, 0.0), (0.573, 0.1349, 0.0), (0.573, 0.5646, 0.0), (0.1432, 0.5646, 0.0), (0.1432, 0.5646, -0.1732), (0.1432, 0.1349, -0.1732), (0.573, 0.1349, -0.1732), (0.573, 0.5646, -0.1732), (-1.004, -0.1723, 0.5856), (-1.004, 0.1723, 0.5856), (-1.004, -0.2457, 2.384e-07), (-1.004, 0.2457, 2.384e-07), (-1.198, -0.2457, 2.384e-07), (-1.198, 0.2457, 2.384e-07), (-1.198, -0.1723, 0.5856), (-1.198, 0.1723, 0.5856), (-1.004, -1.004, 0.8371), (1.004, -1.004, 0.8371), (-1.198, 1.197, 0.8371), (-1.198, -1.197, 0.8371), (1.197, 1.197, 0.8371), (1.197, -1.197, 0.8371), (-1.004, 1.004, 0.8371), (1.004, 1.004, 0.8371), (-0.6692, -0.6692, 0.6698), (0.6692, -0.6692, 0.6698), (-0.6692, 0.6692, 0.6698), (0.6692, 0.6692, 0.6698), (-0.6692, 0.6692, 0.8371), (0.6692, 0.6692, 0.8371), (-0.6692, -0.6692, 0.8371), (0.6692, -0.6692, 0.8371), (1.004, 0.1723, 0.5856), (1.004, -0.1723, 0.5856), (1.004, -0.2457, 2.384e-07), (1.004, 0.2457, 2.384e-07), (1.197, -0.2457, 2.384e-07), (1.197, 0.2457, 2.384e-07), (1.197, 0.1723, 0.5856), (1.197, -0.1723, 0.5856), (-1.004, -1.004, 0.5856), (1.004, -1.004, 0.5856), (1.004, -0.9278, 2.384e-07), (1.004, -1.001, 0.5856), (-1.004, -1.001, 0.5856), (-1.004, -0.9278, 2.384e-07), (1.197, -1.197, 2.384e-07), (1.197, -1.197, 0.5856), (-1.198, -1.197, 2.384e-07), (-1.198, -1.197, 0.5856), (1.197, -1.001, 0.5856), (1.197, -0.9278, 2.384e-07), (-1.198, -0.9278, 2.384e-07), (-1.198, -1.001, 0.5856)], [], [(1, 3, 18, 17), (16, 0, 1, 17), (3, 7, 4, 2), (56, 5, 6, 57), (6, 7, 3, 51, 48, 49, 50, 1, 58, 59, 57), (3, 1, 50, 51), (0, 26, 24, 5, 56, 60, 61), (26, 0, 2, 27), (11, 10, 22, 23), (20, 8, 11, 23), (11, 8, 12, 15), (63, 14, 13, 65), (64, 9, 10, 62), (52, 10, 11, 53), (62, 10, 52, 55, 14, 63, 66, 67), (31, 12, 8, 29), (8, 9, 28, 29), (14, 15, 36, 37), (12, 13, 35, 34), (33, 39, 45, 47), (15, 12, 34, 36), (23, 22, 21, 20), (17, 18, 19, 16), (18, 3, 2, 19), (19, 2, 0, 16), (9, 8, 20, 21), (10, 9, 21, 22), (29, 27, 25, 31), (26, 28, 30, 24), (26, 27, 29, 28), (31, 25, 24, 30), (30, 13, 12, 31), (13, 30, 28, 9, 64, 68, 69, 65), (25, 4, 5, 24), (27, 2, 4, 25), (39, 33, 37, 36), (32, 38, 34, 35), (38, 39, 36, 34), (33, 32, 35, 37), (4, 7, 43, 42), (13, 14, 37, 35), (32, 33, 47, 46), (38, 32, 46, 44), (42, 43, 45, 44), (41, 40, 46, 47), (43, 41, 47, 45), (40, 42, 44, 46), (6, 5, 40, 41), (7, 6, 41, 43), (5, 4, 42, 40), (39, 38, 44, 45), (55, 49, 48, 54), (51, 50, 52, 53), (54, 48, 51, 53), (52, 50, 49, 55), (54, 15, 14, 55), (53, 11, 15, 54), (56, 57, 59, 66, 63, 65, 69, 60), (67, 58, 1, 0, 61, 68, 64, 62), (66, 59, 58, 67), (61, 60, 69, 68)])
me_plane_004.polygons.foreach_set('material_index', [0, 0, 0, 0, 0, 0, 0, 0, 0, 0, 0, 0, 0, 0, 0, 0, 0, 0, 0, 0, 0, 0, 0, 0, 0, 0, 0, 568, 568, 568, 568, 0, 0, 0, 0, 0, 0, 0, 0, 0, 0, 0, 0, 0, 0, 0, 0, 0, 0, 0, 0, 568, 568, 568, 568, 0, 0, 568, 568, 568, 568])
_uv = me_plane_004.uv_layers.new(name='UVMap')
_uv.uv.foreach_set('vector', [0.886, 0.8931, 0.6002, 0.8931, 0.6627, 0.8317, 0.7239, 0.8317, 0.7239, 0.7705, 0.886, 0.6072, 0.886, 0.8931, 0.7239, 0.8317, 0.5161, 0.006372, 0.6763, 0.006372, 0.6763, 0.4867, 0.5161, 0.4867, 0.4905, 0.592, 0.4905, 0.5194, 0.01628, 0.5194, 0.01628, 0.592, 0.9764, 0.006377, 0.9764, 0.4898, 0.8152, 0.4898, 0.8152, 0.3072, 0.9561, 0.2896, 0.9561, 0.2066, 0.8152, 0.189, 0.8148, 0.00638, 0.8152, 0.02476, 0.9561, 0.007098, 0.9561, 0.006377, 1.0, 1.0, 1.0, 0.0, 1.0, 0.3777, 1.0, 0.6223, 0.642, 0.4881, 0.6423, 0.3054, 0.7833, 0.2877, 0.8036, 0.4881, 0.7833, 0.4881, 0.7833, 0.4874, 0.6423, 0.4697, 0.0, 0.3777, 0.0, 0.0, 0.0, 1.0, 0.0, 0.6223, 1.0, 1.0, 1.0, 0.0, 0.7433, 0.5573, 0.7433, 0.7398, 0.5608, 0.7398, 0.0, 1.0, 1.0, 1.0, 0.7433, 0.7398, 0.05849, 0.6345, 0.4412, 0.6345, 0.4412, 0.7692, 0.05849, 0.7692, 1.0, 0.0, 1.0, 0.0, 0.0, 0.0, 0.0, 0.0, 0.0, 0.0, 0.0, 0.0, 1.0, 0.0, 1.0, 0.0, 1.0, 0.3974, 1.0, 0.0, 1.0, 1.0, 1.0, 0.6026, 1.0, 0.0, 1.0, 0.0, 1.0, 0.3974, 1.0, 0.428, 1.0, 0.0, 1.0, 0.0, 1.0, 0.08174, 1.0, 0.1124, 0.7735, 0.2806, 0.7885, 0.4634, 0.6381, 0.4634, 0.669, 0.2937, 0.6381, 0.4634, 0.6381, 0.03635, 0.669, 0.206, 0.669, 0.2937, 1.0, 0.0, 1.0, 1.0, 1.0, 1.0, 1.0, 0.0, 0.7885, 0.4634, 0.7885, 0.03635, 0.8184, 0.03635, 0.8184, 0.4634, 0.469, 0.4753, 0.2766, 0.4753, 0.3087, 0.4432, 0.4369, 0.4432, 0.05849, 0.7692, 0.4412, 0.7692, 0.4412, 0.7959, 0.05849, 0.7959, 0.7433, 0.7398, 0.7433, 0.5573, 0.5608, 0.5573, 0.5608, 0.7398, 0.7239, 0.8317, 0.6627, 0.8317, 0.6627, 0.7705, 0.7239, 0.7705, 0.6627, 0.8317, 0.6002, 0.8931, 0.6002, 0.6072, 0.6627, 0.7705, 0.6627, 0.7705, 0.6002, 0.6072, 0.886, 0.6072, 0.7239, 0.7705, 0.0, 0.0, 0.0, 1.0, 0.5608, 0.7398, 0.5608, 0.5573, 1.0, 0.0, 0.0, 0.0, 0.5608, 0.5573, 0.7433, 0.5573, 0.7981, 0.4736, 0.6474, 0.4736, 0.6474, 0.01464, 0.7981, 0.01464, 0.4179, 0.4759, 0.3517, 0.4759, 0.3517, 0.2741, 0.4179, 0.2741, 0.006481, 0.1232, 0.2046, 0.1232, 0.2046, 0.2013, 0.006481, 0.2013, 0.06385, 0.01496, 0.1898, 0.01496, 0.1898, 0.2389, 0.06385, 0.2389, 0.7735, 0.2191, 0.7885, 0.03635, 0.7885, 0.4634, 0.7735, 0.2806, 0.7885, 0.03635, 0.7735, 0.2191, 0.669, 0.206, 0.6381, 0.03635, 0.669, 0.03635, 0.669, 0.08434, 0.7735, 0.07125, 0.7735, 0.03635, 0.7833, 0.2047, 0.8036, 0.00431, 0.8036, 0.4881, 0.7833, 0.2877, 0.6423, 0.187, 0.6423, 0.00431, 0.8036, 0.00431, 0.7833, 0.2047, 0.2766, 0.4753, 0.469, 0.4753, 0.4875, 0.4937, 0.2582, 0.4937, 0.469, 0.2829, 0.2766, 0.2829, 0.2582, 0.2643, 0.4875, 0.2643, 0.2766, 0.2829, 0.2766, 0.4753, 0.2582, 0.4937, 0.2582, 0.2643, 0.469, 0.4753, 0.469, 0.2829, 0.4875, 0.2643, 0.4875, 0.4937, 0.9963, 0.9976, 0.5081, 0.9976, 0.5805, 0.9252, 0.924, 0.9252, 0.5649, 0.01531, 0.5649, 0.4808, 0.5324, 0.4808, 0.5324, 0.01531, 0.469, 0.2829, 0.469, 0.4753, 0.4369, 0.4432, 0.4369, 0.315, 0.2766, 0.2829, 0.469, 0.2829, 0.4369, 0.315, 0.3087, 0.315, 0.5887, 0.6073, 0.5887, 0.9095, 0.6265, 0.9095, 0.6265, 0.6073, 0.5841, 0.8962, 0.5841, 0.5984, 0.6213, 0.5984, 0.6213, 0.8962, 0.8991, 0.9222, 0.6015, 0.9222, 0.6015, 0.885, 0.8991, 0.885, 0.9219, 0.5929, 0.9219, 0.9164, 0.8814, 0.9164, 0.8814, 0.5929, 0.5081, 0.5094, 0.9963, 0.5094, 0.924, 0.5817, 0.5805, 0.5817, 0.5081, 0.9976, 0.5081, 0.5094, 0.5805, 0.5817, 0.5805, 0.9252, 0.9963, 0.5094, 0.9963, 0.9976, 0.924, 0.9252, 0.924, 0.5817, 0.2766, 0.4753, 0.2766, 0.2829, 0.3087, 0.315, 0.3087, 0.4432, 0.2049, 0.2188, 0.1043, 0.2188, 0.1043, 0.03897, 0.2049, 0.03897, 0.2046, 0.1232, 0.006481, 0.1232, 0.006481, 0.04549, 0.2046, 0.04549, 0.9555, 0.02778, 0.9555, 0.1714, 0.5155, 0.1714, 0.5155, 0.02779, 0.5611, 0.4429, 0.5611, 0.3188, 0.9412, 0.3188, 0.9412, 0.4429, 1.0, 0.572, 1.0, 1.0, 1.0, 0.0, 1.0, 0.428, 1.0, 0.6026, 1.0, 1.0, 1.0, 1.0, 1.0, 0.572, 0.8534, 0.6811, 0.8534, 0.8269, 0.8537, 0.8269, 0.8537, 0.8409, 0.8395, 0.8409, 0.8395, 0.6671, 0.8537, 0.6671, 0.8537, 0.6811, 0.8751, 0.9205, 0.8751, 0.8931, 0.886, 0.8931, 0.886, 0.6072, 0.8751, 0.6072, 0.8751, 0.5797, 0.9134, 0.5797, 0.9134, 0.9205, 0.0, 0.0, 0.0, 0.0, 0.0, 0.0, 0.0, 0.0, 0.0, 0.0, 0.0, 0.0, 0.0, 0.0, 0.0, 0.0])
me_plane_004.materials.append(mat_stone_1)
me_plane_004.update()
me_cube_005 = bpy.data.meshes.new('Cube.005')
me_cube_005.from_pydata([(-1.0, -1.0, -1.0), (-1.0, -1.0, 7.0), (-1.0, 1.0, -1.0), (-1.0, 1.0, 7.0), (1.0, -1.0, -1.0), (1.0, -1.0, 7.0), (1.0, 1.0, -1.0), (1.0, 1.0, 7.0), (-7.0, -1.0, -1.0), (-7.0, -1.0, 7.0), (-7.0, 1.0, -1.0), (-7.0, 1.0, 7.0), (-5.0, -1.0, -1.0), (-5.0, -1.0, 7.0), (-5.0, 1.0, -1.0), (-5.0, 1.0, 7.0), (5.0, -17.0, -1.0), (5.0, -17.0, 7.0), (7.0, -17.0, -1.0), (7.0, -17.0, 7.0), (5.0, -19.0, -1.0), (5.0, -19.0, 7.0), (7.0, -19.0, -1.0), (7.0, -19.0, 7.0), (5.0, -11.0, -1.0), (5.0, -11.0, 7.0), (7.0, -11.0, -1.0), (7.0, -11.0, 7.0), (5.0, -13.0, -1.0), (5.0, -13.0, 7.0), (7.0, -13.0, -1.0), (7.0, -13.0, 7.0), (5.0, -5.0, -1.0), (5.0, -5.0, 7.0), (7.0, -5.0, -1.0), (7.0, -5.0, 7.0), (5.0, -7.0, -1.0), (5.0, -7.0, 7.0), (7.0, -7.0, -1.0), (7.0, -7.0, 7.0), (5.0, 1.0, -1.0), (5.0, 1.0, 7.0), (7.0, 1.0, -1.0), (7.0, 1.0, 7.0), (5.0, -1.0, -1.0), (5.0, -1.0, 7.0), (7.0, -1.0, -1.0), (7.0, -1.0, 7.0), (-13.0, -17.0, -1.0), (-13.0, -17.0, 7.0), (-11.0, -17.0, -1.0), (-11.0, -17.0, 7.0), (-13.0, -19.0, -1.0), (-13.0, -19.0, 7.0), (-11.0, -19.0, -1.0), (-11.0, -19.0, 7.0), (-13.0, -11.0, -1.0), (-13.0, -11.0, 7.0), (-11.0, -11.0, -1.0), (-11.0, -11.0, 7.0), (-13.0, -13.0, -1.0), (-13.0, -13.0, 7.0), (-11.0, -13.0, -1.0), (-11.0, -13.0, 7.0), (-13.0, -5.0, -1.0), (-13.0, -5.0, 7.0), (-11.0, -5.0, -1.0), (-11.0, -5.0, 7.0), (-13.0, -7.0, -1.0), (-13.0, -7.0, 7.0), (-11.0, -7.0, -1.0), (-11.0, -7.0, 7.0), (-13.0, 1.0, -1.0), (-13.0, 1.0, 7.0), (-11.0, 1.0, -1.0), (-11.0, 1.0, 7.0), (-13.0, -1.0, -1.0), (-13.0, -1.0, 7.0), (-11.0, -1.0, -1.0), (-11.0, -1.0, 7.0), (-1.0, -19.0, -1.0), (-1.0, -19.0, 7.0), (-1.0, -17.0, -1.0), (-1.0, -17.0, 7.0), (1.0, -19.0, -1.0), (1.0, -19.0, 7.0), (1.0, -17.0, -1.0), (1.0, -17.0, 7.0), (-7.0, -19.0, -1.0), (-7.0, -19.0, 7.0), (-7.0, -17.0, -1.0), (-7.0, -17.0, 7.0), (-5.0, -19.0, -1.0), (-5.0, -19.0, 7.0), (-5.0, -17.0, -1.0), (-5.0, -17.0, 7.0)], [], [(0, 1, 3, 2), (2, 3, 7, 6), (6, 7, 5, 4), (4, 5, 1, 0), (2, 6, 4, 0), (7, 3, 1, 5), (8, 9, 11, 10), (10, 11, 15, 14), (14, 15, 13, 12), (12, 13, 9, 8), (10, 14, 12, 8), (15, 11, 9, 13), (16, 17, 19, 18), (18, 19, 23, 22), (22, 23, 21, 20), (20, 21, 17, 16), (18, 22, 20, 16), (23, 19, 17, 21), (24, 25, 27, 26), (26, 27, 31, 30), (30, 31, 29, 28), (28, 29, 25, 24), (26, 30, 28, 24), (31, 27, 25, 29), (32, 33, 35, 34), (34, 35, 39, 38), (38, 39, 37, 36), (36, 37, 33, 32), (34, 38, 36, 32), (39, 35, 33, 37), (40, 41, 43, 42), (42, 43, 47, 46), (46, 47, 45, 44), (44, 45, 41, 40), (42, 46, 44, 40), (47, 43, 41, 45), (48, 49, 51, 50), (50, 51, 55, 54), (54, 55, 53, 52), (52, 53, 49, 48), (50, 54, 52, 48), (55, 51, 49, 53), (56, 57, 59, 58), (58, 59, 63, 62), (62, 63, 61, 60), (60, 61, 57, 56), (58, 62, 60, 56), (63, 59, 57, 61), (64, 65, 67, 66), (66, 67, 71, 70), (70, 71, 69, 68), (68, 69, 65, 64), (66, 70, 68, 64), (71, 67, 65, 69), (72, 73, 75, 74), (74, 75, 79, 78), (78, 79, 77, 76), (76, 77, 73, 72), (74, 78, 76, 72), (79, 75, 73, 77), (80, 81, 83, 82), (82, 83, 87, 86), (86, 87, 85, 84), (84, 85, 81, 80), (82, 86, 84, 80), (87, 83, 81, 85), (88, 89, 91, 90), (90, 91, 95, 94), (94, 95, 93, 92), (92, 93, 89, 88), (90, 94, 92, 88), (95, 91, 89, 93)])
_uv = me_cube_005.uv_layers.new(name='UVMap')
_uv.uv.foreach_set('vector', [0.01472, 0.123, 0.204, 0.123, 0.204, 0.1704, 0.01472, 0.1704, 0.01472, 0.1704, 0.204, 0.1704, 0.204, 0.2177, 0.01472, 0.2177, 0.01472, 0.02839, 0.204, 0.02839, 0.204, 0.07572, 0.01472, 0.07572, 0.01472, 0.07572, 0.204, 0.07572, 0.204, 0.123, 0.01472, 0.123, 0.2106, 0.7324, 0.2106, 0.7772, 0.1658, 0.7772, 0.1658, 0.7324, 0.3456, 0.6423, 0.3456, 0.6871, 0.3008, 0.6871, 0.3008, 0.6423, 0.5104, 0.1273, 0.9857, 0.1273, 0.9857, 0.2461, 0.5104, 0.2461, 0.5104, 0.2461, 0.9857, 0.2461, 0.9857, 0.3649, 0.5104, 0.3649, 0.5104, 0.3649, 0.9857, 0.3649, 0.9857, 0.4837, 0.5104, 0.4837, 0.5104, 0.008442, 0.9857, 0.008442, 0.9857, 0.1273, 0.5104, 0.1273, 0.2108, 0.7772, 0.2108, 0.7324, 0.2556, 0.7324, 0.2556, 0.7772, 0.3456, 0.5973, 0.3456, 0.6421, 0.3008, 0.6421, 0.3008, 0.5973, 0.128, 0.5158, 0.128, 0.9881, 0.2461, 0.9881, 0.2461, 0.5158, 0.2461, 0.5158, 0.2461, 0.9881, 0.3642, 0.9881, 0.3642, 0.5158, 0.3642, 0.5158, 0.3642, 0.9881, 0.4823, 0.9881, 0.4823, 0.5158, 0.009926, 0.5158, 0.009926, 0.9881, 0.128, 0.9881, 0.128, 0.5158, 0.2558, 0.7324, 0.3006, 0.7324, 0.3006, 0.7772, 0.2558, 0.7772, 0.2558, 0.6871, 0.2558, 0.6423, 0.3006, 0.6423, 0.3006, 0.6871, 0.1699, 0.4824, 0.1699, 0.2715, 0.2226, 0.2715, 0.2226, 0.4824, 0.01176, 0.4824, 0.01176, 0.2715, 0.06447, 0.2715, 0.06447, 0.4824, 0.06447, 0.4824, 0.06447, 0.2715, 0.1172, 0.2715, 0.1172, 0.4824, 0.1172, 0.4824, 0.1172, 0.2715, 0.1699, 0.2715, 0.1699, 0.4824, 0.2558, 0.5973, 0.3006, 0.5973, 0.3006, 0.6421, 0.2558, 0.6421, 0.1207, 0.7774, 0.1655, 0.7774, 0.1655, 0.8222, 0.1207, 0.8222, 0.5218, 0.4743, 0.9625, 0.4743, 0.9625, 0.3641, 0.5218, 0.3641, 0.5218, 0.3641, 0.9625, 0.3641, 0.9625, 0.2539, 0.5218, 0.2539, 0.5218, 0.2539, 0.9625, 0.2539, 0.9625, 0.1437, 0.5218, 0.1437, 0.5218, 0.1437, 0.9625, 0.1437, 0.9625, 0.03356, 0.5218, 0.03356, 0.1207, 0.7324, 0.1655, 0.7324, 0.1655, 0.7772, 0.1207, 0.7772, 0.2108, 0.6873, 0.2556, 0.6873, 0.2556, 0.7321, 0.2108, 0.7321, 0.4827, 0.5148, 0.4827, 0.9847, 0.3652, 0.9847, 0.3652, 0.5148, 0.3652, 0.5148, 0.3652, 0.9847, 0.2478, 0.9847, 0.2478, 0.5148, 0.2478, 0.5148, 0.2478, 0.9847, 0.1303, 0.9847, 0.1303, 0.5148, 0.1303, 0.5148, 0.1303, 0.9847, 0.01284, 0.9847, 0.01284, 0.5148, 0.3006, 0.7321, 0.2558, 0.7321, 0.2558, 0.6873, 0.3006, 0.6873, 0.1658, 0.6873, 0.2106, 0.6873, 0.2106, 0.7321, 0.1658, 0.7321, 0.5306, 0.2422, 0.9851, 0.2422, 0.9851, 0.3558, 0.5306, 0.3558, 0.5306, 0.3558, 0.9851, 0.3558, 0.9851, 0.4694, 0.5306, 0.4694, 0.5306, 0.01495, 0.9851, 0.01494, 0.9851, 0.1286, 0.5306, 0.1286, 0.5306, 0.1286, 0.9851, 0.1286, 0.9851, 0.2422, 0.5306, 0.2422, 0.3008, 0.7321, 0.3008, 0.6873, 0.3456, 0.6873, 0.3456, 0.7321, 0.2108, 0.6871, 0.2108, 0.6423, 0.2556, 0.6423, 0.2556, 0.6871, 0.2673, 0.4924, 0.2673, 0.2693, 0.3231, 0.2693, 0.3231, 0.4924, 0.3231, 0.4924, 0.3231, 0.2693, 0.3789, 0.2693, 0.3789, 0.4924, 0.3789, 0.4924, 0.3789, 0.2693, 0.4347, 0.2693, 0.4347, 0.4924, 0.4347, 0.4924, 0.4347, 0.2693, 0.4905, 0.2693, 0.4905, 0.4924, 0.3008, 0.7772, 0.3008, 0.7324, 0.3456, 0.7324, 0.3456, 0.7772, 0.1207, 0.7321, 0.1207, 0.6873, 0.1655, 0.6873, 0.1655, 0.7321, 0.512, 0.4919, 0.9919, 0.4919, 0.9919, 0.3719, 0.512, 0.3719, 0.512, 0.3719, 0.9919, 0.3719, 0.9919, 0.252, 0.512, 0.252, 0.512, 0.252, 0.9919, 0.252, 0.9919, 0.132, 0.512, 0.132, 0.512, 0.132, 0.9919, 0.132, 0.9919, 0.01202, 0.512, 0.01202, 0.2108, 0.5973, 0.2556, 0.5973, 0.2556, 0.6421, 0.2108, 0.6421, 0.1658, 0.6871, 0.1658, 0.6423, 0.2106, 0.6423, 0.2106, 0.6871, 0.2539, 0.5269, 0.2539, 0.9731, 0.3655, 0.9731, 0.3655, 0.5269, 0.3655, 0.5269, 0.3655, 0.9731, 0.477, 0.9731, 0.477, 0.5269, 0.03077, 0.5269, 0.03077, 0.9731, 0.1423, 0.9731, 0.1423, 0.5269, 0.1423, 0.5269, 0.1423, 0.9731, 0.2539, 0.9731, 0.2539, 0.5269, 0.2108, 0.8222, 0.2108, 0.7774, 0.2556, 0.7774, 0.2556, 0.8222, 0.1207, 0.6871, 0.1207, 0.6423, 0.1655, 0.6423, 0.1655, 0.6871, 0.9968, 0.003165, 0.5188, 0.003165, 0.5188, 0.1227, 0.9968, 0.1227, 0.9968, 0.1227, 0.5188, 0.1227, 0.5188, 0.2422, 0.9968, 0.2422, 0.9968, 0.2422, 0.5188, 0.2422, 0.5188, 0.3617, 0.9968, 0.3617, 0.9968, 0.3617, 0.5188, 0.3617, 0.5188, 0.4812, 0.9968, 0.4812, 0.1207, 0.5973, 0.1655, 0.5973, 0.1655, 0.6421, 0.1207, 0.6421, 0.2106, 0.7774, 0.2106, 0.8222, 0.1658, 0.8222, 0.1658, 0.7774, 0.5136, 0.3701, 0.9942, 0.3701, 0.9942, 0.25, 0.5136, 0.25, 0.5136, 0.25, 0.9942, 0.25, 0.9942, 0.1299, 0.5136, 0.1299, 0.5136, 0.1299, 0.9942, 0.1299, 0.9942, 0.009716, 0.5136, 0.009716, 0.5136, 0.4903, 0.9942, 0.4903, 0.9942, 0.3701, 0.5136, 0.3701, 0.1658, 0.5973, 0.2106, 0.5973, 0.2106, 0.6421, 0.1658, 0.6421, 0.3006, 0.7774, 0.3006, 0.8222, 0.2558, 0.8222, 0.2558, 0.7774])
me_cube_005.materials.append(mat_stone_1)
me_cube_005.update()
me_cube_012 = bpy.data.meshes.new('Cube.012')
me_cube_012.from_pydata([(-3.108, -1.468, -1.75), (-3.108, -1.03, 1.75), (1.663, -1.468, -1.75), (1.663, -1.03, 1.75), (-3.108, -2.03, -2.246), (-3.108, -1.525, 2.253), (1.663, -2.03, -2.246), (1.663, -1.525, 2.253), (-3.108, -0.1396, 1.75), (1.663, -0.1396, 1.75), (-3.108, -0.1396, 2.253), (1.663, -0.1396, 2.253), (-3.108, -0.1396, -1.75), (1.663, -0.1396, -1.75), (-3.108, -0.1396, -2.246), (1.663, -0.1396, -2.246)], [], [(2, 0, 1, 3), (12, 0, 2, 13), (9, 3, 1, 8), (6, 7, 5, 4), (14, 15, 6, 4), (11, 10, 5, 7), (8, 1, 5, 10), (2, 3, 7, 6), (13, 2, 6, 15), (1, 0, 4, 5), (3, 9, 11, 7), (0, 12, 14, 4)])
_uv = me_cube_012.uv_layers.new(name='UVMap')
_uv.uv.foreach_set('vector', [0.4923, 0.5111, 0.008798, 0.5111, 0.008798, 0.9928, 0.4923, 0.9928, 0.5933, 0.6663, 0.546, 0.6663, 0.546, 0.836, 0.5933, 0.836, 0.875, 0.75, 0.875, 0.625, 0.625, 0.625, 0.625, 0.75, 0.6143, 0.02244, 0.8893, 0.02244, 0.8893, 0.4932, 0.6143, 0.4932, 0.125, 0.625, 0.375, 0.625, 0.375, 0.75, 0.125, 0.75, 0.625, 0.625, 0.875, 0.625, 0.875, 0.75, 0.625, 0.75, 0.2365, 0.9249, 0.3273, 0.9249, 0.3779, 0.9762, 0.2365, 0.9762, 0.375, 0.75, 0.625, 0.75, 0.625, 0.75, 0.375, 0.75, 0.375, 0.625, 0.375, 0.75, 0.375, 0.75, 0.375, 0.625, 0.3273, 0.9249, 0.372, 0.5678, 0.4293, 0.5172, 0.3779, 0.9762, 0.625, 0.75, 0.625, 0.625, 0.625, 0.625, 0.625, 0.75, 0.372, 0.5678, 0.2365, 0.5678, 0.2365, 0.5172, 0.4293, 0.5172])
me_cube_012.materials.append(mat_stone_1)
me_cube_012.update()
me_cube_015 = bpy.data.meshes.new('Cube.015')
me_cube_015.from_pydata([(-1.157, -1.468, -1.75), (-4.093, 1.468, -1.75), (-3.655, 1.03, 1.75), (2.625, -1.468, -1.75), (2.625, -1.03, 1.75), (2.625, 1.468, -1.75), (2.625, 1.03, 1.75), (-4.655, 2.03, -2.246), (-0.5951, -2.03, -2.246), (-4.15, 1.525, 2.253), (2.625, 2.03, -2.246), (2.625, 1.525, 2.253), (2.625, -2.03, -2.246), (2.625, -1.525, 2.253), (-1.595, -1.03, 1.75), (-1.1, -1.525, 2.253), (-4.093, -5.455, -1.75), (-1.157, -5.455, -1.75), (-1.595, -5.455, 1.75), (-3.655, -5.455, 1.75), (-4.655, -5.455, -2.246), (-0.5951, -5.455, -2.246), (-1.1, -5.455, 2.253), (-4.15, -5.455, 2.253), (-0.5951, 2.03, -2.246), (-1.1, 1.525, 2.253), (-0.946, -2.03, -2.246), (-1.157, 1.468, -1.75), (-1.595, 1.03, 1.75), (-3.655, 1.582, 1.75), (-1.157, 1.974, -1.75), (-1.595, 1.582, 1.75), (-4.093, 1.974, -1.75), (-4.655, 3.048, -2.246), (-4.15, 3.048, 2.253), (-0.5951, 3.048, -2.246), (-1.1, 3.048, 2.253), (-1.157, 3.048, -1.75), (-1.595, 3.048, 1.75), (-4.093, 3.048, -1.75), (-3.655, 3.048, 1.75)], [], [(27, 5, 6, 28), (3, 0, 14, 4), (2, 28, 6, 4, 14), (24, 25, 11, 10), (26, 15, 8), (24, 10, 12, 26), (25, 9, 15), (3, 4, 13, 12), (5, 3, 12, 10), (4, 6, 11, 13), (6, 5, 10, 11), (15, 9, 23, 22), (14, 0, 17, 18), (2, 19, 16, 1), (31, 29, 40, 38), (8, 15, 22, 21), (19, 18, 22, 23), (17, 16, 20, 21), (16, 19, 23, 20), (18, 17, 21, 22), (7, 8, 21, 20), (1, 16, 17, 0, 3, 5, 27), (9, 7, 20, 23), (11, 25, 15, 13), (7, 24, 8), (24, 26, 8), (12, 13, 15, 26), (25, 24, 35, 36), (24, 7, 33, 35), (30, 27, 28, 31), (29, 2, 1, 32), (32, 1, 27, 30), (28, 2, 29, 31), (2, 14, 18, 19), (30, 31, 38, 37), (34, 36, 38, 40), (36, 35, 37, 38), (39, 33, 34, 40), (37, 35, 33, 39), (32, 30, 37, 39), (29, 32, 39, 40), (9, 25, 36, 34), (7, 9, 34, 33)])
me_cube_015.polygons.foreach_set('material_index', [0, 0, 0, 0, 0, 0, 0, 0, 0, 0, 0, 0, 0, 0, 568, 0, 0, 0, 0, 0, 0, 0, 0, 0, 0, 0, 0, 0, 0, 568, 568, 568, 568, 0, 568, 0, 0, 0, 0, 568, 568, 0, 0])
_uv = me_cube_015.uv_layers.new(name='UVMap')
_uv.uv.foreach_set('vector', [0.04571, 0.5138, 0.4706, 0.5138, 0.4892, 0.9861, 0.01503, 0.9861, 0.4944, 0.5164, 0.04508, 0.5164, 0.005377, 0.9913, 0.4944, 0.9913, 0.1843, 0.1778, 0.1281, 0.1778, 0.01292, 0.1778, 0.01292, 0.1216, 0.1281, 0.1216, 0.375, 0.3841, 0.625, 0.3755, 0.625, 0.5, 0.375, 0.5, 0.375, 1.0, 0.625, 1.0, 0.375, 1.0, 0.2591, 0.5, 0.375, 0.5, 0.375, 0.75, 0.125, 0.75, 0.7571, 0.3918, 0.5941, 0.3918, 0.7571, 0.2289, 0.09557, 0.568, 0.1411, 0.9316, 0.08965, 0.9839, 0.03723, 0.5165, 0.4007, 0.568, 0.09557, 0.568, 0.03723, 0.5165, 0.459, 0.5165, 0.1411, 0.9316, 0.3551, 0.9316, 0.4066, 0.9839, 0.08965, 0.9839, 0.3551, 0.9316, 0.4007, 0.568, 0.459, 0.5165, 0.4066, 0.9839, 0.7571, 0.2289, 0.5941, 0.3918, 0.5941, 0.01907, 0.7571, 0.01907, 0.004692, 0.9919, 0.02894, 0.512, 0.4843, 0.512, 0.4843, 0.9903, 0.3719, 0.9905, 0.01283, 0.9905, 0.01283, 0.5099, 0.3962, 0.5099, 0.1281, 0.1929, 0.1843, 0.1929, 0.1843, 0.2329, 0.1281, 0.2329, 0.5108, 0.3708, 0.9949, 0.4248, 0.9949, 0.004559, 0.5108, 0.004559, 0.1418, 0.9329, 0.3544, 0.9329, 0.4055, 0.9848, 0.09059, 0.9848, 0.3997, 0.5715, 0.09647, 0.5715, 0.0385, 0.5203, 0.4576, 0.5203, 0.09647, 0.5715, 0.1418, 0.9329, 0.09059, 0.9848, 0.0385, 0.5203, 0.3544, 0.9329, 0.3997, 0.5715, 0.4576, 0.5203, 0.4055, 0.9848, 0.125, 0.5, 0.125, 0.75, 0.125, 0.75, 0.125, 0.5, 0.2114, 0.3046, 0.2114, 0.4922, 0.1318, 0.4922, 0.1318, 0.3842, 0.0293, 0.3842, 0.0293, 0.3046, 0.1318, 0.3046, 0.4023, 0.9752, 0.4374, 0.5141, 0.004461, 0.5141, -0.001398, 0.9752, 0.956, 0.3918, 0.7571, 0.3918, 0.7571, 0.2289, 0.956, 0.2289, 0.125, 0.5, 0.2591, 0.5, 0.125, 0.75, 0.2591, 0.5, 0.125, 0.75, 0.125, 0.75, 0.5074, 0.04662, 0.9976, 0.04662, 0.9976, 0.45, 0.5074, 0.4333, 0.625, 0.3755, 0.375, 0.3841, 0.375, 0.3841, 0.625, 0.3755, 0.2591, 0.5, 0.125, 0.5, 0.125, 0.5, 0.2591, 0.5, 0.3406, 0.512, 0.272, 0.512, 0.2125, 0.9903, 0.2874, 0.9903, 0.4025, 0.9905, 0.3719, 0.9905, 0.3962, 0.5099, 0.4242, 0.5099, 0.2114, 0.2908, 0.2114, 0.3046, 0.1318, 0.3046, 0.1318, 0.2908, 0.1281, 0.1778, 0.1843, 0.1778, 0.1843, 0.1929, 0.1281, 0.1929, 0.1843, 0.1778, 0.1281, 0.1216, 0.1281, 0.0008088, 0.1843, 0.0008088, 0.3406, 0.512, 0.2874, 0.9903, 0.4862, 0.9903, 0.4862, 0.512, 0.4079, 0.9836, 0.09142, 0.9836, 0.1428, 0.9314, 0.3565, 0.9314, 0.09142, 0.9836, 0.03908, 0.5168, 0.09734, 0.5683, 0.1428, 0.9314, 0.402, 0.5683, 0.4603, 0.5168, 0.4079, 0.9836, 0.3565, 0.9314, 0.09734, 0.5683, 0.03908, 0.5168, 0.4603, 0.5168, 0.402, 0.5683, 0.2114, 0.2908, 0.1318, 0.2908, 0.1318, 0.2617, 0.2114, 0.2617, 0.4025, 0.9905, 0.4242, 0.5099, 0.4837, 0.5099, 0.4837, 0.9905, 0.5941, 0.3918, 0.7571, 0.3918, 0.7571, 0.4732, 0.5941, 0.4732, 0.4374, 0.5141, 0.4023, 0.9752, 0.4904, 0.9752, 0.4963, 0.5141])
me_cube_015.materials.append(mat_stone_1)
me_cube_015.update()
me_cube_016 = bpy.data.meshes.new('Cube.016')
me_cube_016.from_pydata([(-2.436, -5.455, 1.75), (-1.064, -5.455, 1.75), (-0.7711, -5.455, -1.75), (-2.729, -5.455, -1.75), (-2.436, -15.57, 1.75), (-2.729, -15.57, -1.75), (-1.064, -15.57, 1.75), (-0.7711, -15.57, -1.75)], [], [(3, 0, 1, 2), (5, 7, 6, 4), (1, 6, 7, 2), (3, 5, 4, 0), (2, 7, 5, 3), (0, 4, 6, 1)])
_uv = me_cube_016.uv_layers.new(name='UVMap')
_uv.uv.foreach_set('vector', [0.0, 0.0, 0.0, 0.0, 0.0, 0.0, 0.0, 0.0, 0.0, 0.0, 0.0, 0.0, 0.0, 0.0, 0.0, 0.0, 0.0, 0.0, 0.0, 0.0, 0.0, 0.0, 0.0, 0.0, 0.0, 0.0, 0.0, 0.0, 0.0, 0.0, 0.0, 0.0, 0.0, 0.0, 0.0, 0.0, 0.0, 0.0, 0.0, 0.0, 0.0, 0.0, 0.0, 0.0, 0.0, 0.0, 0.0, 0.0])
me_cube_016.update()
me_cube_017 = bpy.data.meshes.new('Cube.017')
me_cube_017.from_pydata([(-1.75, -1.468, -1.75), (-1.75, -1.03, 1.75), (-1.75, 1.468, -1.75), (-1.75, 1.03, 1.75), (1.75, -1.468, -1.75), (1.75, -1.03, 1.75), (1.75, 1.468, -1.75), (1.75, 1.03, 1.75), (-1.75, 2.03, -2.246), (-1.75, -2.03, -2.246), (-1.75, -1.525, 2.253), (-1.75, 1.525, 2.253), (1.75, 2.03, -2.246), (1.75, 1.525, 2.253), (1.75, -2.03, -2.246), (1.75, -1.525, 2.253)], [], [(2, 6, 7, 3), (4, 0, 1, 5), (2, 0, 4, 6), (7, 5, 1, 3), (8, 11, 13, 12), (14, 15, 10, 9), (8, 12, 14, 9), (13, 11, 10, 15), (3, 1, 10, 11), (0, 2, 8, 9), (4, 5, 15, 14), (6, 4, 14, 12), (2, 3, 11, 8), (1, 0, 9, 10), (5, 7, 13, 15), (7, 6, 12, 13)])
_uv = me_cube_017.uv_layers.new(name='UVMap')
_uv.uv.foreach_set('vector', [0.008497, 0.5085, 0.4877, 0.5085, 0.4877, 0.9915, 0.008497, 0.9915, 0.00713, 0.5111, 0.4851, 0.5111, 0.4851, 0.9928, 0.00713, 0.9928, 0.01917, 0.2672, 0.2066, 0.2672, 0.2066, 0.4906, 0.01917, 0.4906, 0.0507, 0.01647, 0.1784, 0.01647, 0.1784, 0.2335, 0.0507, 0.2335, 0.5255, 0.08435, 0.9742, 0.08435, 0.9742, 0.4313, 0.5255, 0.4313, 0.5127, 0.06273, 0.987, 0.06273, 0.987, 0.4295, 0.5127, 0.4295, 0.125, 0.5, 0.375, 0.5, 0.375, 0.75, 0.125, 0.75, 0.4701, 0.2723, 0.4701, 0.4855, 0.2843, 0.4855, 0.2843, 0.2723, 0.1459, 0.9357, 0.3619, 0.9357, 0.4139, 0.9885, 0.09398, 0.9885, 0.4079, 0.5687, 0.09996, 0.5687, 0.04108, 0.5167, 0.4668, 0.5167, 0.08524, 0.5651, 0.1321, 0.9393, 0.07914, 0.9931, 0.0252, 0.5121, 0.3992, 0.5651, 0.08524, 0.5651, 0.0252, 0.5121, 0.4592, 0.5121, 0.09996, 0.5687, 0.1459, 0.9357, 0.09398, 0.9885, 0.04108, 0.5167, 0.3619, 0.9357, 0.4079, 0.5687, 0.4668, 0.5167, 0.4139, 0.9885, 0.1321, 0.9393, 0.3523, 0.9393, 0.4053, 0.9931, 0.07914, 0.9931, 0.3523, 0.9393, 0.3992, 0.5651, 0.4592, 0.5121, 0.4053, 0.9931])
me_cube_017.materials.append(mat_stone_1)
me_cube_017.update()
me_cube_019 = bpy.data.meshes.new('Cube.019')
me_cube_019.from_pydata([(-1.75, -1.468, -1.75), (-1.75, -1.03, 1.75), (-1.75, 1.468, -1.75), (-1.75, 1.03, 1.75), (1.75, -1.468, -1.75), (1.75, -1.03, 1.75), (1.75, 1.468, -1.75), (1.75, 1.03, 1.75), (-1.75, 2.03, -2.246), (-1.75, -2.03, -2.246), (-1.75, -1.525, 2.253), (-1.75, 1.525, 2.253), (1.75, 2.03, -2.246), (1.75, 1.525, 2.253), (1.75, -2.03, -2.246), (1.75, -1.525, 2.253)], [], [(2, 6, 7, 3), (4, 0, 1, 5), (2, 0, 4, 6), (7, 5, 1, 3), (8, 11, 13, 12), (14, 15, 10, 9), (8, 12, 14, 9), (13, 11, 10, 15), (3, 1, 10, 11), (0, 2, 8, 9), (4, 5, 15, 14), (6, 4, 14, 12), (2, 3, 11, 8), (1, 0, 9, 10), (5, 7, 13, 15), (7, 6, 12, 13)])
_uv = me_cube_019.uv_layers.new(name='UVMap')
_uv.uv.foreach_set('vector', [0.008497, 0.5085, 0.4877, 0.5085, 0.4877, 0.9915, 0.008497, 0.9915, 0.00713, 0.5111, 0.4851, 0.5111, 0.4851, 0.9928, 0.00713, 0.9928, 0.2701, 0.4348, 0.2182, 0.2705, 0.0224, 0.3323, 0.0743, 0.4966, 0.0507, 0.01647, 0.1784, 0.01647, 0.1784, 0.2335, 0.0507, 0.2335, 0.5255, 0.08435, 0.9742, 0.08435, 0.9742, 0.4313, 0.5255, 0.4313, 0.5127, 0.06273, 0.987, 0.06273, 0.987, 0.4295, 0.5127, 0.4295, 0.125, 0.5, 0.375, 0.5, 0.375, 0.75, 0.125, 0.75, 0.4701, 0.2723, 0.4701, 0.4855, 0.2843, 0.4855, 0.2843, 0.2723, 0.1459, 0.9357, 0.3619, 0.9357, 0.4139, 0.9885, 0.09398, 0.9885, 0.4079, 0.5687, 0.09996, 0.5687, 0.04108, 0.5167, 0.4668, 0.5167, 0.08524, 0.5651, 0.1321, 0.9393, 0.07914, 0.9931, 0.0252, 0.5121, 0.3992, 0.5651, 0.08524, 0.5651, 0.0252, 0.5121, 0.4592, 0.5121, 0.09996, 0.5687, 0.1459, 0.9357, 0.09398, 0.9885, 0.04108, 0.5167, 0.3619, 0.9357, 0.4079, 0.5687, 0.4668, 0.5167, 0.4139, 0.9885, 0.1321, 0.9393, 0.3523, 0.9393, 0.4053, 0.9931, 0.07914, 0.9931, 0.3523, 0.9393, 0.3992, 0.5651, 0.4592, 0.5121, 0.4053, 0.9931])
me_cube_019.materials.append(mat_stone_1)
me_cube_019.update()

# ---- objects
ob_courtyard = bpy.data.objects.new('courtyard', me_plane)
ob_player_size_reference = bpy.data.objects.new('player size reference', me_cylinder)
ob_courtyard_pillars = bpy.data.objects.new('courtyard pillars', me_cube_004)
ob_corridor_straight = bpy.data.objects.new('corridor straight', me_cube_006)
ob_corridor_l = bpy.data.objects.new('corridor L', me_cube_007)
ob_large_barrier = bpy.data.objects.new('large barrier', me_cube_009)
ob_large_room = bpy.data.objects.new('large room', me_cube_010)
ob_small_room = bpy.data.objects.new('small room', me_cube_011)
ob_large_room_ceiling = bpy.data.objects.new('large room ceiling', me_cube_014)
ob_small_room_ceiling = bpy.data.objects.new('small room ceiling', me_cube_013)
ob_obelisk = bpy.data.objects.new('obelisk', me_cube_008)
ob_corridor_straight_long = bpy.data.objects.new('corridor straight long', me_cube_001)
ob_curridor_cutter_long = bpy.data.objects.new('curridor cutter long', me_cube_002)
ob_courtyard_t = bpy.data.objects.new('courtyard T', me_plane_002)
ob_courtyard_pillars_001 = bpy.data.objects.new('courtyard pillars.001', me_cube_003)
ob_courtyard_side_corridor = bpy.data.objects.new('courtyard side corridor', me_plane_004)
ob_courtyard_pillars_002 = bpy.data.objects.new('courtyard pillars.002', me_cube_005)
ob_side_corridor = bpy.data.objects.new('side corridor', me_cube_012)
ob_corridor_t = bpy.data.objects.new('corridor T', me_cube_015)
ob_corrifor_cutter = bpy.data.objects.new('corrifor cutter', me_cube_016)
ob_corridor_straight_short = bpy.data.objects.new('corridor straight short', me_cube_017)
ob_corridor_straight_short_connector = bpy.data.objects.new('corridor straight short connector', me_cube_019)

# ---- transforms, parenting, visibility, modifiers, constraints
ob_courtyard.location = (0.0, 0.0, 0.0)
ob_courtyard.scale = (5.977, 5.977, 5.977)
ob_player_size_reference.location = (0.0, 0.0, 0.8738)
ob_player_size_reference.scale = (0.5, 0.5, 1.0)
ob_courtyard_pillars.parent = ob_courtyard
ob_courtyard_pillars.matrix_parent_inverse = Matrix(((0.1673, -0.0, 0.0, -0.0), (-0.0, 0.1673, -0.0, 0.0), (0.0, -0.0, 0.1673, -0.0), (-0.0, 0.0, -0.0, 1.0)))
ob_courtyard_pillars.location = (-4.5, 1.5, 0.5)
ob_courtyard_pillars.rotation_euler = (0.0, -0.0, 1.571)
ob_courtyard_pillars.scale = (0.5, 0.5, 0.5)
_m = ob_courtyard_pillars.modifiers.new('Auto Smooth', 'NODES')
_m.node_group = ng_auto_smooth
_gi = [s.identifier for s in ng_auto_smooth.interface.items_tree if s.item_type == 'SOCKET' and s.in_out == 'INPUT']
_m[_gi[1]] = 0.5236  # Angle
ob_corridor_straight.location = (-12.41, 0.0, 1.75)
ob_corridor_l.location = (-20.28, 0.0, 1.75)
ob_large_barrier.location = (0.0, -19.88, 0.0)
ob_large_barrier.scale = (0.7, 3.0, 1.4)
ob_large_room.location = (0.0, -37.81, 1.498)
ob_large_room.scale = (2.5, 2.5, 1.0)
ob_small_room.location = (-24.91, -17.0, 1.852)
ob_small_room.scale = (1.25, 2.5, 1.0)
ob_large_room_ceiling.parent = ob_large_room
ob_large_room_ceiling.matrix_parent_inverse = Matrix(((0.4, -0.0, -0.0, -0.0), (-0.0, 0.4, 0.0, 15.13), (-0.0, -0.0, 1.0, -0.0), (-0.0, 0.0, -0.0, 1.0)))
ob_large_room_ceiling.location = (0.0, -37.81, 0.0)
ob_large_room_ceiling.scale = (2.5, 2.5, 1.0)
ob_small_room_ceiling.parent = ob_small_room
ob_small_room_ceiling.matrix_parent_inverse = Matrix(((0.8, -0.0, 0.0, 9.08), (-0.0, 0.4, -0.0, 13.85), (-0.0, 0.0, 1.0, -0.0), (-0.0, 0.0, -0.0, 1.0)))
ob_small_room_ceiling.location = (-11.35, -34.62, 0.0)
ob_small_room_ceiling.scale = (1.25, 2.5, 1.0)
ob_obelisk.location = (5.581, 0.0, 14.0)
ob_corridor_straight_long.location = (-36.41, 0.0, 1.75)
ob_corridor_straight_long.scale = (6.0, 1.0, 1.0)
ob_curridor_cutter_long.location = (0.0, 40.87, 1.75)
ob_curridor_cutter_long.rotation_euler = (0.0, -0.0, 3.142)
ob_curridor_cutter_long.scale = (16.02, 1.0, 1.0)
ob_courtyard_t.location = (0.0, 23.74, 0.0)
ob_courtyard_t.scale = (5.977, 5.977, 5.977)
ob_courtyard_pillars_001.parent = ob_courtyard_t
ob_courtyard_pillars_001.matrix_parent_inverse = Matrix(((0.1673, -0.0, 0.0, -0.0), (-0.0, 0.1673, -0.0, 0.0), (0.0, -0.0, 0.1673, -0.0), (-0.0, 0.0, -0.0, 1.0)))
ob_courtyard_pillars_001.location = (-4.5, 1.5, 0.5)
ob_courtyard_pillars_001.rotation_euler = (0.0, -0.0, 1.571)
ob_courtyard_pillars_001.scale = (0.5, 0.5, 0.5)
ob_courtyard_side_corridor.location = (0.0, 54.69, 0.0)
ob_courtyard_side_corridor.scale = (5.977, 5.977, 5.977)
ob_courtyard_pillars_002.parent = ob_courtyard_side_corridor
ob_courtyard_pillars_002.matrix_parent_inverse = Matrix(((0.1673, -0.0, 0.0, -0.0), (-0.0, 0.1673, -0.0, 0.0), (0.0, -0.0, 0.1673, -0.0), (-0.0, 0.0, -0.0, 1.0)))
ob_courtyard_pillars_002.location = (-4.5, 1.5, 0.5)
ob_courtyard_pillars_002.rotation_euler = (0.0, -0.0, 1.571)
ob_courtyard_pillars_002.scale = (0.5, 0.5, 0.5)
ob_side_corridor.parent = ob_courtyard_side_corridor
ob_side_corridor.matrix_parent_inverse = Matrix(((0.1673, -0.0, 0.0, -0.0), (-0.0, 0.1673, -0.0, -9.151), (0.0, -0.0, 0.1673, -0.0), (-0.0, 0.0, -0.0, 1.0)))
ob_side_corridor.location = (2.165, 47.68, 1.75)
ob_side_corridor.scale = (3.0, 1.0, 1.0)
ob_corridor_t.location = (-39.79, 0.06017, 1.75)
ob_corrifor_cutter.location = (-22.28, 39.11, 1.75)
ob_corrifor_cutter.scale = (1.5, 1.0, 1.0)
_m = ob_corrifor_cutter.modifiers.new('Boolean', 'BOOLEAN')
ob_corridor_straight_short.location = (-58.63, 0.0, 1.75)
ob_corridor_straight_short.scale = (1.5, 1.0, 1.0)
ob_corridor_straight_short_connector.location = (9.778, 47.68, 1.75)
ob_corridor_straight_short_connector.scale = (1.5, 1.0, 1.0)

# ---- collection membership
col_collection.objects.link(ob_courtyard)
col_collection.objects.link(ob_player_size_reference)
col_collection.objects.link(ob_courtyard_pillars)
col_collection.objects.link(ob_corridor_straight)
col_collection.objects.link(ob_corridor_l)
col_collection.objects.link(ob_large_barrier)
col_collection.objects.link(ob_large_room)
col_collection.objects.link(ob_small_room)
col_collection.objects.link(ob_large_room_ceiling)
col_collection.objects.link(ob_small_room_ceiling)
col_collection.objects.link(ob_obelisk)
col_collection.objects.link(ob_corridor_straight_long)
col_collection.objects.link(ob_curridor_cutter_long)
col_collection.objects.link(ob_courtyard_t)
col_collection.objects.link(ob_courtyard_pillars_001)
col_collection.objects.link(ob_courtyard_side_corridor)
col_collection.objects.link(ob_courtyard_pillars_002)
col_collection.objects.link(ob_side_corridor)
col_collection.objects.link(ob_corridor_t)
col_collection.objects.link(ob_corrifor_cutter)
col_collection.objects.link(ob_corridor_straight_short)
col_collection.objects.link(ob_corridor_straight_short_connector)

# ---- scene / render settings (as saved in the file)
scene.frame_start = 1; scene.frame_end = 250; scene.frame_set(1)
scene.render.engine = 'BLENDER_EEVEE_NEXT'
scene.cycles.sampling_pattern = 'TABULATED_SOBOL'
scene.cycles.use_light_tree = False
scene.view_settings.view_transform = 'Filmic'
bpy.context.view_layer.update()

# ---- added for rendering (the .blend has no active camera and no usable light): camera, sun
cam_auto = bpy.data.cameras.new('AutoCamera')
cam_auto.lens = 50.0
cam_auto.sensor_width = 36.0
cam_auto.clip_end = 2119.74
ob_auto_camera = bpy.data.objects.new('AutoCamera', cam_auto)
scene.collection.objects.link(ob_auto_camera)
ob_auto_camera.location = (96.3568, -135.458, 106.903)
ob_auto_camera.rotation_euler = (1.09748, -7.21219e-08, 0.694738)
scene.camera = ob_auto_camera
light_auto_sun = bpy.data.lights.new('AutoSun', 'SUN')
light_auto_sun.energy = 3.0
light_auto_sun.angle = 0.0523599
ob_auto_sun = bpy.data.objects.new('AutoSun', light_auto_sun)
scene.collection.objects.link(ob_auto_sun)
ob_auto_sun.rotation_euler = (0.872665, 0.174533, 0.523599)
bpy.context.view_layer.update()
